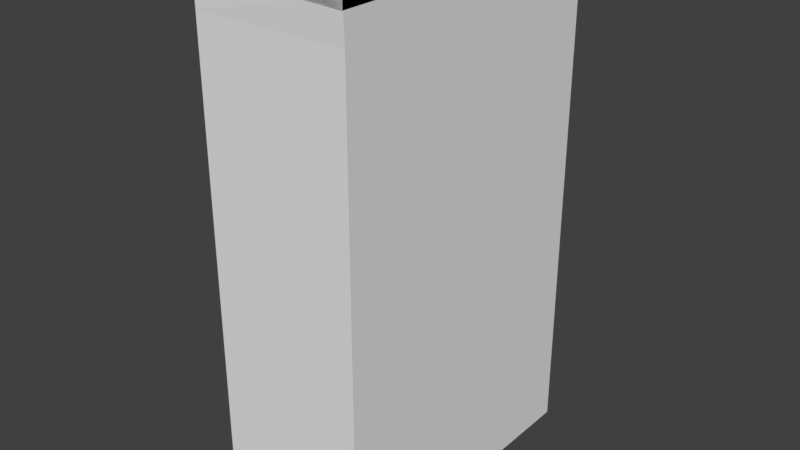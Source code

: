 # Source: predinh_um.blend  (saved by Blender 2.79.0; exported with 4.5.12 LTS)
import bpy
from mathutils import Matrix  # noqa: F401  (used for matrix-valued properties, if any)

bpy.ops.wm.read_factory_settings(use_empty=True)
scene = bpy.context.scene
scene.name = 'Scene'

# ---- collections
col_collection_1 = bpy.data.collections.new('Collection 1'); scene.collection.children.link(col_collection_1)

# ---- world
world_world = bpy.data.worlds.new('World'); scene.world = world_world
world_world.color = (0.05088, 0.05088, 0.05088)
world_world.use_sun_shadow = False
world_world.sun_shadow_jitter_overblur = 0.0
world_world.cycles.sampling_method = 'MANUAL'

# ---- meshes
me_cube_003 = bpy.data.meshes.new('Cube.003')
me_cube_003.from_pydata([(-1.0, -1.0, -1.0), (-1.0, -1.0, 1.0), (-1.0, 1.0, -1.0), (-1.0, 1.0, 1.0), (1.0, -1.0, -1.0), (1.0, -1.0, 1.0), (1.0, 1.0, -1.0), (1.0, 1.0, 1.0), (-1.0, -2.944, -1.0), (-1.0, -2.944, 1.0), (1.0, -2.944, 1.0), (1.0, -2.944, -1.0), (-1.0, -1.0, 5.71), (-1.0, 0.9813, 5.682), (1.0, 0.9813, 5.682), (1.0, -1.019, 5.682), (1.0, -2.963, 5.682), (-1.0, -2.944, 5.71), (-1.0, -1.0, 1.665), (-1.0, -1.0, 2.254), (-1.0, -1.0, 2.843), (-1.0, -1.0, 3.431), (-1.0, -1.0, 4.02), (-1.0, -1.0, 4.609), (-1.0, -1.0, 5.198), (-1.0, 1.0, 5.198), (-1.0, 1.0, 4.609), (-1.0, 1.0, 4.02), (-1.0, 1.0, 3.431), (-1.0, 1.0, 2.843), (-1.0, 1.0, 2.254), (-1.0, 1.0, 1.665), (-1.0, -2.944, 1.665), (-1.0, -2.944, 2.254), (-1.0, -2.944, 2.843), (-1.0, -2.944, 3.431), (-1.0, -2.944, 4.02), (-1.0, -2.944, 4.609), (-1.0, -2.944, 5.198), (1.0, 1.0, 5.198), (1.0, 1.0, 4.609), (1.0, 1.0, 4.02), (1.0, 1.0, 3.431), (1.0, 1.0, 2.843), (1.0, 1.0, 2.254), (1.0, 1.0, 1.665), (1.0, -1.0, 5.198), (1.0, -1.0, 4.609), (1.0, -1.0, 4.02), (1.0, -1.0, 3.431), (1.0, -1.0, 2.843), (1.0, -1.0, 2.254), (1.0, -1.0, 1.665), (1.0, -2.944, 5.198), (1.0, -2.944, 4.609), (1.0, -2.944, 4.02), (1.0, -2.944, 3.431), (1.0, -2.944, 2.843), (1.0, -2.944, 2.254), (1.0, -2.944, 1.665), (-1.0, 0.6, -1.0), (-1.0, 0.2, -1.0), (-1.0, -0.2, -1.0), (-1.0, -0.6, -1.0), (-1.0, -0.6, 1.0), (-1.0, -0.2, 1.0), (-1.0, 0.2, 1.0), (-1.0, 0.6, 1.0), (1.0, -0.6, -1.0), (1.0, -0.2, -1.0), (1.0, 0.2, -1.0), (1.0, 0.6, -1.0), (1.0, 0.6, 1.0), (1.0, 0.2, 1.0), (1.0, -0.2, 1.0), (1.0, -0.6, 1.0), (-1.0, -0.6, 5.71), (-1.0, -0.2, 5.71), (-1.0, 0.2, 5.71), (-1.0, 0.6, 5.71), (1.0, 0.5813, 5.682), (1.0, 0.1813, 5.682), (1.0, -0.2187, 5.682), (1.0, -0.6187, 5.682), (1.0, 0.6, 1.665), (1.0, 0.2, 1.665), (1.0, -0.2, 1.665), (1.0, -0.6, 1.665), (1.0, 0.6, 2.254), (1.0, 0.2, 2.254), (1.0, -0.2, 2.254), (1.0, -0.6, 2.254), (1.0, 0.6, 2.843), (1.0, 0.2, 2.843), (1.0, -0.2, 2.843), (1.0, -0.6, 2.843), (1.0, 0.6, 3.431), (1.0, 0.2, 3.431), (1.0, -0.2, 3.431), (1.0, -0.6, 3.431), (1.0, 0.6, 4.02), (1.0, 0.2, 4.02), (1.0, -0.2, 4.02), (1.0, -0.6, 4.02), (1.0, 0.6, 4.609), (1.0, 0.2, 4.609), (1.0, -0.2, 4.609), (1.0, -0.6, 4.609), (1.0, 0.6, 5.198), (1.0, 0.2, 5.198), (1.0, -0.2, 5.198), (1.0, -0.6, 5.198), (-1.0, -0.6, 1.665), (-1.0, -0.2, 1.665), (-1.0, 0.2, 1.665), (-1.0, 0.6, 1.665), (-1.0, -0.6, 2.254), (-1.0, -0.2, 2.254), (-1.0, 0.2, 2.254), (-1.0, 0.6, 2.254), (-1.0, -0.6, 2.843), (-1.0, -0.2, 2.843), (-1.0, 0.2, 2.843), (-1.0, 0.6, 2.843), (-1.0, -0.6, 3.431), (-1.0, -0.2, 3.431), (-1.0, 0.2, 3.431), (-1.0, 0.6, 3.431), (-1.0, -0.6, 4.02), (-1.0, -0.2, 4.02), (-1.0, 0.2, 4.02), (-1.0, 0.6, 4.02), (-1.0, -0.6, 4.609), (-1.0, -0.2, 4.609), (-1.0, 0.2, 4.609), (-1.0, 0.6, 4.609), (-1.0, -0.6, 5.198), (-1.0, -0.2, 5.198), (-1.0, 0.2, 5.198), (-1.0, 0.6, 5.198), (-1.0, -1.389, 1.0), (-1.0, -1.778, 1.0), (-1.0, -2.166, 1.0), (-1.0, -2.555, 1.0), (1.0, -2.555, 1.0), (1.0, -2.166, 1.0), (1.0, -1.778, 1.0), (1.0, -1.389, 1.0), (1.0, -2.555, -1.0), (1.0, -2.166, -1.0), (1.0, -1.778, -1.0), (1.0, -1.389, -1.0), (-1.0, -1.389, -1.0), (-1.0, -1.778, -1.0), (-1.0, -2.166, -1.0), (-1.0, -2.555, -1.0), (-1.0, -1.389, 5.71), (-1.0, -1.778, 5.71), (-1.0, -2.166, 5.71), (-1.0, -2.555, 5.71), (1.0, -2.574, 5.682), (1.0, -2.185, 5.682), (1.0, -1.796, 5.682), (1.0, -1.408, 5.682), (1.0, -1.389, 1.665), (1.0, -1.778, 1.665), (1.0, -2.166, 1.665), (1.0, -2.555, 1.665), (1.0, -1.389, 2.254), (1.0, -1.778, 2.254), (1.0, -2.166, 2.254), (1.0, -2.555, 2.254), (1.0, -1.389, 2.843), (1.0, -1.778, 2.843), (1.0, -2.166, 2.843), (1.0, -2.555, 2.843), (1.0, -1.389, 3.431), (1.0, -1.778, 3.431), (1.0, -2.166, 3.431), (1.0, -2.555, 3.431), (1.0, -1.389, 4.02), (1.0, -1.778, 4.02), (1.0, -2.166, 4.02), (1.0, -2.555, 4.02), (1.0, -1.389, 4.609), (1.0, -1.778, 4.609), (1.0, -2.166, 4.609), (1.0, -2.555, 4.609), (1.0, -1.389, 5.198), (1.0, -1.778, 5.198), (1.0, -2.166, 5.198), (1.0, -2.555, 5.198), (-1.0, -2.555, 1.665), (-1.0, -2.166, 1.665), (-1.0, -1.778, 1.665), (-1.0, -1.389, 1.665), (-1.0, -2.555, 2.254), (-1.0, -2.166, 2.254), (-1.0, -1.778, 2.254), (-1.0, -1.389, 2.254), (-1.0, -2.555, 2.843), (-1.0, -2.166, 2.843), (-1.0, -1.778, 2.843), (-1.0, -1.389, 2.843), (-1.0, -2.555, 3.431), (-1.0, -2.166, 3.431), (-1.0, -1.778, 3.431), (-1.0, -1.389, 3.431), (-1.0, -2.555, 4.02), (-1.0, -2.166, 4.02), (-1.0, -1.778, 4.02), (-1.0, -1.389, 4.02), (-1.0, -2.555, 4.609), (-1.0, -2.166, 4.609), (-1.0, -1.778, 4.609), (-1.0, -1.389, 4.609), (-1.0, -2.555, 5.198), (-1.0, -2.166, 5.198), (-1.0, -1.778, 5.198), (-1.0, -1.389, 5.198), (-0.9999, 0.6, 5.588), (-0.9999, 0.9813, 5.56), (1.0, 0.9813, 5.56), (1.0, -0.6187, 5.56), (1.0, -1.019, 5.56), (1.0, -2.963, 5.56), (1.0, -2.963, 5.705), (-0.9999, -2.944, 5.588), (-0.9999, -2.555, 5.588), (1.0, -1.408, 5.56), (-0.9999, 0.5813, 5.705), (-0.9999, 0.9813, 5.705), (1.0, 0.9813, 5.705), (1.0, -0.6187, 5.705), (1.0, -1.019, 5.705), (-0.9999, -1.019, 5.705), (-0.9999, -2.963, 5.705), (-0.9999, -2.574, 5.705), (1.0, -1.408, 5.705), (-0.9999, -1.0, 5.588), (-0.9999, -0.6, 5.588), (-0.9999, -0.2, 5.588), (-0.9999, 0.2, 5.588), (1.0, 0.5813, 5.56), (1.0, 0.1813, 5.56), (1.0, -0.2187, 5.56), (-0.9999, -0.6187, 5.705), (-0.9999, -0.2187, 5.705), (-0.9999, 0.1813, 5.705), (1.0, 0.5813, 5.705), (1.0, 0.1813, 5.705), (1.0, -0.2187, 5.705), (-0.9999, -1.389, 5.588), (-0.9999, -1.778, 5.588), (-0.9999, -2.166, 5.588), (1.0, -2.574, 5.56), (1.0, -2.185, 5.56), (1.0, -1.796, 5.56), (-0.9999, -1.408, 5.705), (-0.9999, -1.796, 5.705), (-0.9999, -2.185, 5.705), (1.0, -2.574, 5.705), (1.0, -2.185, 5.705), (1.0, -1.796, 5.705)], [], [(60, 67, 3, 2), (2, 3, 7, 6), (68, 75, 5, 4), (216, 38, 17, 159), (63, 68, 4, 0), (136, 24, 12, 76), (11, 10, 9, 8), (148, 144, 10, 11), (143, 155, 8, 9), (155, 148, 11, 8), (39, 25, 13, 14), (108, 39, 14, 80), (188, 46, 15, 163), (38, 53, 16, 17), (9, 10, 59, 32), (32, 59, 58, 33), (33, 58, 57, 34), (34, 57, 56, 35), (35, 56, 55, 36), (36, 55, 54, 37), (37, 54, 53, 38), (147, 5, 52, 164), (164, 52, 51, 168), (168, 51, 50, 172), (172, 50, 49, 176), (176, 49, 48, 180), (180, 48, 47, 184), (184, 47, 46, 188), (72, 7, 45, 84), (84, 45, 44, 88), (88, 44, 43, 92), (92, 43, 42, 96), (96, 42, 41, 100), (100, 41, 40, 104), (104, 40, 39, 108), (7, 3, 31, 45), (45, 31, 30, 44), (44, 30, 29, 43), (43, 29, 28, 42), (42, 28, 27, 41), (41, 27, 26, 40), (40, 26, 25, 39), (64, 1, 18, 112), (112, 18, 19, 116), (116, 19, 20, 120), (120, 20, 21, 124), (124, 21, 22, 128), (128, 22, 23, 132), (132, 23, 24, 136), (143, 9, 32, 192), (192, 32, 33, 196), (196, 33, 34, 200), (200, 34, 35, 204), (204, 35, 36, 208), (208, 36, 37, 212), (212, 37, 38, 216), (26, 135, 139, 25), (135, 134, 138, 139), (134, 133, 137, 138), (133, 132, 136, 137), (27, 131, 135, 26), (131, 130, 134, 135), (130, 129, 133, 134), (129, 128, 132, 133), (28, 127, 131, 27), (127, 126, 130, 131), (126, 125, 129, 130), (125, 124, 128, 129), (29, 123, 127, 28), (123, 122, 126, 127), (122, 121, 125, 126), (121, 120, 124, 125), (30, 119, 123, 29), (119, 118, 122, 123), (118, 117, 121, 122), (117, 116, 120, 121), (31, 115, 119, 30), (115, 114, 118, 119), (114, 113, 117, 118), (113, 112, 116, 117), (3, 67, 115, 31), (67, 66, 114, 115), (66, 65, 113, 114), (65, 64, 112, 113), (47, 107, 111, 46), (107, 106, 110, 111), (106, 105, 109, 110), (105, 104, 108, 109), (48, 103, 107, 47), (103, 102, 106, 107), (102, 101, 105, 106), (101, 100, 104, 105), (49, 99, 103, 48), (99, 98, 102, 103), (98, 97, 101, 102), (97, 96, 100, 101), (50, 95, 99, 49), (95, 94, 98, 99), (94, 93, 97, 98), (93, 92, 96, 97), (51, 91, 95, 50), (91, 90, 94, 95), (90, 89, 93, 94), (89, 88, 92, 93), (52, 87, 91, 51), (87, 86, 90, 91), (86, 85, 89, 90), (85, 84, 88, 89), (5, 75, 87, 52), (75, 74, 86, 87), (74, 73, 85, 86), (73, 72, 84, 85), (78, 77, 241, 242), (13, 79, 220, 221), (158, 159, 228, 254), (77, 76, 240, 241), (163, 15, 224, 229), (157, 158, 254, 253), (46, 111, 83, 15), (111, 110, 82, 83), (110, 109, 81, 82), (109, 108, 80, 81), (76, 12, 239, 240), (83, 82, 245, 223), (159, 17, 227, 228), (156, 157, 253, 252), (25, 139, 79, 13), (139, 138, 78, 79), (138, 137, 77, 78), (137, 136, 76, 77), (2, 6, 71, 60), (60, 71, 70, 61), (61, 70, 69, 62), (62, 69, 68, 63), (6, 7, 72, 71), (71, 72, 73, 70), (70, 73, 74, 69), (69, 74, 75, 68), (0, 1, 64, 63), (63, 64, 65, 62), (62, 65, 66, 61), (61, 66, 67, 60), (23, 215, 219, 24), (215, 214, 218, 219), (214, 213, 217, 218), (213, 212, 216, 217), (22, 211, 215, 23), (211, 210, 214, 215), (210, 209, 213, 214), (209, 208, 212, 213), (21, 207, 211, 22), (207, 206, 210, 211), (206, 205, 209, 210), (205, 204, 208, 209), (20, 203, 207, 21), (203, 202, 206, 207), (202, 201, 205, 206), (201, 200, 204, 205), (19, 199, 203, 20), (199, 198, 202, 203), (198, 197, 201, 202), (197, 196, 200, 201), (18, 195, 199, 19), (195, 194, 198, 199), (194, 193, 197, 198), (193, 192, 196, 197), (1, 140, 195, 18), (140, 141, 194, 195), (141, 142, 193, 194), (142, 143, 192, 193), (54, 187, 191, 53), (187, 186, 190, 191), (186, 185, 189, 190), (185, 184, 188, 189), (55, 183, 187, 54), (183, 182, 186, 187), (182, 181, 185, 186), (181, 180, 184, 185), (56, 179, 183, 55), (179, 178, 182, 183), (178, 177, 181, 182), (177, 176, 180, 181), (57, 175, 179, 56), (175, 174, 178, 179), (174, 173, 177, 178), (173, 172, 176, 177), (58, 171, 175, 57), (171, 170, 174, 175), (170, 169, 173, 174), (169, 168, 172, 173), (59, 167, 171, 58), (167, 166, 170, 171), (166, 165, 169, 170), (165, 164, 168, 169), (10, 144, 167, 59), (144, 145, 166, 167), (145, 146, 165, 166), (146, 147, 164, 165), (82, 81, 244, 245), (17, 16, 225, 227), (12, 156, 252, 239), (162, 163, 229, 257), (81, 80, 243, 244), (161, 162, 257, 256), (80, 14, 222, 243), (15, 83, 223, 224), (160, 161, 256, 255), (79, 78, 242, 220), (14, 13, 221, 222), (16, 160, 255, 225), (53, 191, 160, 16), (191, 190, 161, 160), (190, 189, 162, 161), (189, 188, 163, 162), (0, 4, 151, 152), (152, 151, 150, 153), (153, 150, 149, 154), (154, 149, 148, 155), (1, 0, 152, 140), (140, 152, 153, 141), (141, 153, 154, 142), (142, 154, 155, 143), (4, 5, 147, 151), (151, 147, 146, 150), (150, 146, 145, 149), (149, 145, 144, 148), (24, 219, 156, 12), (219, 218, 157, 156), (218, 217, 158, 157), (217, 216, 159, 158), (243, 222, 232, 249), (227, 225, 226, 236), (261, 237, 236, 226), (233, 246, 235, 234), (240, 239, 235, 246), (228, 227, 236, 237), (222, 221, 231, 232), (229, 224, 234, 238), (221, 220, 230, 231), (220, 242, 248, 230), (242, 241, 247, 248), (241, 240, 246, 247), (232, 231, 230, 249), (249, 230, 248, 250), (250, 248, 247, 251), (251, 247, 246, 233), (224, 223, 233, 234), (223, 245, 251, 233), (245, 244, 250, 251), (244, 243, 249, 250), (225, 255, 261, 226), (255, 256, 262, 261), (256, 257, 263, 262), (257, 229, 238, 263), (239, 252, 258, 235), (252, 253, 259, 258), (253, 254, 260, 259), (254, 228, 237, 260), (234, 235, 258, 238), (238, 258, 259, 263), (263, 259, 260, 262), (262, 260, 237, 261)])
_uv = me_cube_003.uv_layers.new(name='UVMap')
_uv.uv.foreach_set('vector', [0.3664, 2.797e-08, 0.3664, 0.1877, 0.3328, 0.1877, 0.3328, 2.797e-08, 0.832, 0.6272, 0.832, 0.4395, 1.0, 0.4395, 1.0, 0.6272, 0.1984, 2.238e-08, 0.1984, 0.1877, 0.1648, 0.1877, 0.1648, 2.238e-08, 0.6314, 0.5817, 0.6641, 0.5817, 0.6641, 0.6298, 0.6314, 0.6298, 0.6641, 0.78, 0.832, 0.78, 0.832, 0.8175, 0.6641, 0.8175, 0.4672, 0.5817, 0.5008, 0.5817, 0.5008, 0.6298, 0.4672, 0.6298, 0.832, 0.0, 0.832, 0.1877, 0.6641, 0.1877, 0.6641, 8.84e-07, 0.03423, 4.476e-08, 0.03423, 0.1877, 0.001571, 0.1877, 0.001571, 4.476e-08, 0.6314, 0.1877, 0.6314, 5.595e-09, 0.6641, 0.0, 0.6641, 0.1877, 0.6641, 0.9635, 0.832, 0.9635, 0.832, 1.0, 0.6641, 1.0, 1.0, 0.04545, 0.832, 0.04545, 0.832, 0.0, 1.0, 4.476e-08, 0.2992, 0.5817, 0.3328, 0.5817, 0.3312, 0.6272, 0.2976, 0.6272, 0.1322, 0.5817, 0.1648, 0.5817, 0.1633, 0.6272, 0.1306, 0.6272, 0.6641, 0.5817, 0.832, 0.5817, 0.832, 0.6272, 0.6641, 0.6298, 0.6641, 0.1877, 0.832, 0.1877, 0.832, 0.2502, 0.6641, 0.2502, 0.6641, 0.2502, 0.832, 0.2502, 0.832, 0.3054, 0.6641, 0.3054, 0.6641, 0.3054, 0.832, 0.3054, 0.832, 0.3607, 0.6641, 0.3607, 0.6641, 0.3607, 0.832, 0.3607, 0.832, 0.4159, 0.6641, 0.4159, 0.6641, 0.4159, 0.832, 0.4159, 0.832, 0.4712, 0.6641, 0.4712, 0.6641, 0.4712, 0.832, 0.4712, 0.832, 0.5265, 0.6641, 0.5265, 0.6641, 0.5265, 0.832, 0.5265, 0.832, 0.5817, 0.6641, 0.5817, 0.1322, 0.1877, 0.1648, 0.1877, 0.1648, 0.2502, 0.1322, 0.2502, 0.1322, 0.2502, 0.1648, 0.2502, 0.1648, 0.3054, 0.1322, 0.3054, 0.1322, 0.3054, 0.1648, 0.3054, 0.1648, 0.3607, 0.1322, 0.3607, 0.1322, 0.3607, 0.1648, 0.3607, 0.1648, 0.416, 0.1322, 0.416, 0.1322, 0.416, 0.1648, 0.416, 0.1648, 0.4712, 0.1322, 0.4712, 0.1322, 0.4712, 0.1648, 0.4712, 0.1648, 0.5265, 0.1322, 0.5265, 0.1322, 0.5265, 0.1648, 0.5265, 0.1648, 0.5817, 0.1322, 0.5817, 0.2992, 0.1877, 0.3328, 0.1877, 0.3328, 0.2502, 0.2992, 0.2502, 0.2992, 0.2502, 0.3328, 0.2502, 0.3328, 0.3054, 0.2992, 0.3054, 0.2992, 0.3054, 0.3328, 0.3054, 0.3328, 0.3607, 0.2992, 0.3607, 0.2992, 0.3607, 0.3328, 0.3607, 0.3328, 0.416, 0.2992, 0.416, 0.2992, 0.416, 0.3328, 0.416, 0.3328, 0.4712, 0.2992, 0.4712, 0.2992, 0.4712, 0.3328, 0.4712, 0.3328, 0.5265, 0.2992, 0.5265, 0.2992, 0.5265, 0.3328, 0.5265, 0.3328, 0.5817, 0.2992, 0.5817, 1.0, 0.4395, 0.832, 0.4395, 0.832, 0.377, 1.0, 0.377, 1.0, 0.377, 0.832, 0.377, 0.832, 0.3218, 1.0, 0.3218, 1.0, 0.3218, 0.832, 0.3218, 0.832, 0.2665, 1.0, 0.2665, 1.0, 0.2665, 0.832, 0.2665, 0.832, 0.2112, 1.0, 0.2112, 1.0, 0.2112, 0.832, 0.2112, 0.832, 0.156, 1.0, 0.156, 1.0, 0.156, 0.832, 0.156, 0.832, 0.1007, 1.0, 0.1007, 1.0, 0.1007, 0.832, 0.1007, 0.832, 0.04545, 1.0, 0.04545, 0.4672, 0.1877, 0.5008, 0.1877, 0.5008, 0.2502, 0.4672, 0.2502, 0.4672, 0.2502, 0.5008, 0.2502, 0.5008, 0.3054, 0.4672, 0.3054, 0.4672, 0.3054, 0.5008, 0.3054, 0.5008, 0.3607, 0.4672, 0.3607, 0.4672, 0.3607, 0.5008, 0.3607, 0.5008, 0.416, 0.4672, 0.416, 0.4672, 0.416, 0.5008, 0.416, 0.5008, 0.4712, 0.4672, 0.4712, 0.4672, 0.4712, 0.5008, 0.4712, 0.5008, 0.5265, 0.4672, 0.5265, 0.4672, 0.5265, 0.5008, 0.5265, 0.5008, 0.5817, 0.4672, 0.5817, 0.6314, 0.1877, 0.6641, 0.1877, 0.6641, 0.2502, 0.6314, 0.2502, 0.6314, 0.2502, 0.6641, 0.2502, 0.6641, 0.3054, 0.6314, 0.3054, 0.6314, 0.3054, 0.6641, 0.3054, 0.6641, 0.3607, 0.6314, 0.3607, 0.6314, 0.3607, 0.6641, 0.3607, 0.6641, 0.416, 0.6314, 0.416, 0.6314, 0.416, 0.6641, 0.416, 0.6641, 0.4712, 0.6314, 0.4712, 0.6314, 0.4712, 0.6641, 0.4712, 0.6641, 0.5265, 0.6314, 0.5265, 0.6314, 0.5265, 0.6641, 0.5265, 0.6641, 0.5817, 0.6314, 0.5817, 0.3328, 0.5265, 0.3664, 0.5265, 0.3664, 0.5817, 0.3328, 0.5817, 0.3664, 0.5265, 0.4, 0.5265, 0.4, 0.5817, 0.3664, 0.5817, 0.4, 0.5265, 0.4336, 0.5265, 0.4336, 0.5817, 0.4, 0.5817, 0.4336, 0.5265, 0.4672, 0.5265, 0.4672, 0.5817, 0.4336, 0.5817, 0.3328, 0.4712, 0.3664, 0.4712, 0.3664, 0.5265, 0.3328, 0.5265, 0.3664, 0.4712, 0.4, 0.4712, 0.4, 0.5265, 0.3664, 0.5265, 0.4, 0.4712, 0.4336, 0.4712, 0.4336, 0.5265, 0.4, 0.5265, 0.4336, 0.4712, 0.4672, 0.4712, 0.4672, 0.5265, 0.4336, 0.5265, 0.3328, 0.416, 0.3664, 0.416, 0.3664, 0.4712, 0.3328, 0.4712, 0.3664, 0.416, 0.4, 0.416, 0.4, 0.4712, 0.3664, 0.4712, 0.4, 0.416, 0.4336, 0.416, 0.4336, 0.4712, 0.4, 0.4712, 0.4336, 0.416, 0.4672, 0.416, 0.4672, 0.4712, 0.4336, 0.4712, 0.3328, 0.3607, 0.3664, 0.3607, 0.3664, 0.416, 0.3328, 0.416, 0.3664, 0.3607, 0.4, 0.3607, 0.4, 0.416, 0.3664, 0.416, 0.4, 0.3607, 0.4336, 0.3607, 0.4336, 0.416, 0.4, 0.416, 0.4336, 0.3607, 0.4672, 0.3607, 0.4672, 0.416, 0.4336, 0.416, 0.3328, 0.3054, 0.3664, 0.3054, 0.3664, 0.3607, 0.3328, 0.3607, 0.3664, 0.3054, 0.4, 0.3054, 0.4, 0.3607, 0.3664, 0.3607, 0.4, 0.3054, 0.4336, 0.3054, 0.4336, 0.3607, 0.4, 0.3607, 0.4336, 0.3054, 0.4672, 0.3054, 0.4672, 0.3607, 0.4336, 0.3607, 0.3328, 0.2502, 0.3664, 0.2502, 0.3664, 0.3054, 0.3328, 0.3054, 0.3664, 0.2502, 0.4, 0.2502, 0.4, 0.3054, 0.3664, 0.3054, 0.4, 0.2502, 0.4336, 0.2502, 0.4336, 0.3054, 0.4, 0.3054, 0.4336, 0.2502, 0.4672, 0.2502, 0.4672, 0.3054, 0.4336, 0.3054, 0.3328, 0.1877, 0.3664, 0.1877, 0.3664, 0.2502, 0.3328, 0.2502, 0.3664, 0.1877, 0.4, 0.1877, 0.4, 0.2502, 0.3664, 0.2502, 0.4, 0.1877, 0.4336, 0.1877, 0.4336, 0.2502, 0.4, 0.2502, 0.4336, 0.1877, 0.4672, 0.1877, 0.4672, 0.2502, 0.4336, 0.2502, 0.1648, 0.5265, 0.1984, 0.5265, 0.1984, 0.5817, 0.1648, 0.5817, 0.1984, 0.5265, 0.232, 0.5265, 0.232, 0.5817, 0.1984, 0.5817, 0.232, 0.5265, 0.2656, 0.5265, 0.2656, 0.5817, 0.232, 0.5817, 0.2656, 0.5265, 0.2992, 0.5265, 0.2992, 0.5817, 0.2656, 0.5817, 0.1648, 0.4712, 0.1984, 0.4712, 0.1984, 0.5265, 0.1648, 0.5265, 0.1984, 0.4712, 0.232, 0.4712, 0.232, 0.5265, 0.1984, 0.5265, 0.232, 0.4712, 0.2656, 0.4712, 0.2656, 0.5265, 0.232, 0.5265, 0.2656, 0.4712, 0.2992, 0.4712, 0.2992, 0.5265, 0.2656, 0.5265, 0.1648, 0.416, 0.1984, 0.416, 0.1984, 0.4712, 0.1648, 0.4712, 0.1984, 0.416, 0.232, 0.416, 0.232, 0.4712, 0.1984, 0.4712, 0.232, 0.416, 0.2656, 0.416, 0.2656, 0.4712, 0.232, 0.4712, 0.2656, 0.416, 0.2992, 0.416, 0.2992, 0.4712, 0.2656, 0.4712, 0.1648, 0.3607, 0.1984, 0.3607, 0.1984, 0.416, 0.1648, 0.416, 0.1984, 0.3607, 0.232, 0.3607, 0.232, 0.416, 0.1984, 0.416, 0.232, 0.3607, 0.2656, 0.3607, 0.2656, 0.416, 0.232, 0.416, 0.2656, 0.3607, 0.2992, 0.3607, 0.2992, 0.416, 0.2656, 0.416, 0.1648, 0.3054, 0.1984, 0.3054, 0.1984, 0.3607, 0.1648, 0.3607, 0.1984, 0.3054, 0.232, 0.3054, 0.232, 0.3607, 0.1984, 0.3607, 0.232, 0.3054, 0.2656, 0.3054, 0.2656, 0.3607, 0.232, 0.3607, 0.2656, 0.3054, 0.2992, 0.3054, 0.2992, 0.3607, 0.2656, 0.3607, 0.1648, 0.2502, 0.1984, 0.2502, 0.1984, 0.3054, 0.1648, 0.3054, 0.1984, 0.2502, 0.232, 0.2502, 0.232, 0.3054, 0.1984, 0.3054, 0.232, 0.2502, 0.2656, 0.2502, 0.2656, 0.3054, 0.232, 0.3054, 0.2656, 0.2502, 0.2992, 0.2502, 0.2992, 0.3054, 0.2656, 0.3054, 0.1648, 0.1877, 0.1984, 0.1877, 0.1984, 0.2502, 0.1648, 0.2502, 0.1984, 0.1877, 0.232, 0.1877, 0.232, 0.2502, 0.1984, 0.2502, 0.232, 0.1877, 0.2656, 0.1877, 0.2656, 0.2502, 0.232, 0.2502, 0.2656, 0.1877, 0.2992, 0.1877, 0.2992, 0.2502, 0.2656, 0.2502, 0.1682, 0.9223, 0.1685, 0.8847, 0.1787, 0.8848, 0.1784, 0.9224, 0.1701, 0.9956, 0.168, 0.9598, 0.1782, 0.9599, 0.1803, 0.9957, 0.1696, 0.7002, 0.1699, 0.6637, 0.1801, 0.6638, 0.1799, 0.7002, 0.1685, 0.8847, 0.1687, 0.8472, 0.1789, 0.8473, 0.1787, 0.8848, 0.2047, 0.8514, 0.2047, 0.8149, 0.2149, 0.8149, 0.2149, 0.8514, 0.1694, 0.7367, 0.1696, 0.7002, 0.1799, 0.7002, 0.1796, 0.7367, 0.1648, 0.5817, 0.1984, 0.5817, 0.1969, 0.6272, 0.1633, 0.6272, 0.1984, 0.5817, 0.232, 0.5817, 0.2305, 0.6272, 0.1969, 0.6272, 0.232, 0.5817, 0.2656, 0.5817, 0.2641, 0.6272, 0.2305, 0.6272, 0.2656, 0.5817, 0.2992, 0.5817, 0.2976, 0.6272, 0.2641, 0.6272, 0.1687, 0.8472, 0.1689, 0.8097, 0.1792, 0.8097, 0.1789, 0.8473, 0.2047, 0.7774, 0.2047, 0.7398, 0.2149, 0.7398, 0.2149, 0.7774, 0.1699, 0.6637, 0.1701, 0.6272, 0.1803, 0.6273, 0.1801, 0.6638, 0.1692, 0.7732, 0.1694, 0.7367, 0.1796, 0.7367, 0.1794, 0.7732, 0.3328, 0.5817, 0.3664, 0.5817, 0.3664, 0.6298, 0.3344, 0.6272, 0.3664, 0.5817, 0.4, 0.5817, 0.4, 0.6298, 0.3664, 0.6298, 0.4, 0.5817, 0.4336, 0.5817, 0.4336, 0.6298, 0.4, 0.6298, 0.4336, 0.5817, 0.4672, 0.5817, 0.4672, 0.6298, 0.4336, 0.6298, 0.6641, 0.6298, 0.832, 0.6298, 0.832, 0.6673, 0.6641, 0.6673, 0.6641, 0.6673, 0.832, 0.6673, 0.832, 0.7049, 0.6641, 0.7049, 0.6641, 0.7049, 0.832, 0.7049, 0.832, 0.7424, 0.6641, 0.7424, 0.6641, 0.7424, 0.832, 0.7424, 0.832, 0.78, 0.6641, 0.78, 0.3328, 1.119e-08, 0.3328, 0.1877, 0.2992, 0.1877, 0.2992, 1.119e-08, 0.2992, 1.119e-08, 0.2992, 0.1877, 0.2656, 0.1877, 0.2656, 0.0, 0.2656, 0.0, 0.2656, 0.1877, 0.232, 0.1877, 0.232, 1.119e-08, 0.232, 1.119e-08, 0.232, 0.1877, 0.1984, 0.1877, 0.1984, 2.238e-08, 0.5008, 1.678e-08, 0.5008, 0.1877, 0.4672, 0.1877, 0.4672, 1.678e-08, 0.4672, 1.678e-08, 0.4672, 0.1877, 0.4336, 0.1877, 0.4336, 2.238e-08, 0.4336, 2.238e-08, 0.4336, 0.1877, 0.4, 0.1877, 0.4, 2.238e-08, 0.4, 2.238e-08, 0.4, 0.1877, 0.3664, 0.1877, 0.3664, 2.797e-08, 0.5008, 0.5265, 0.5334, 0.5265, 0.5334, 0.5817, 0.5008, 0.5817, 0.5334, 0.5265, 0.5661, 0.5265, 0.5661, 0.5817, 0.5334, 0.5817, 0.5661, 0.5265, 0.5987, 0.5265, 0.5987, 0.5817, 0.5661, 0.5817, 0.5987, 0.5265, 0.6314, 0.5265, 0.6314, 0.5817, 0.5987, 0.5817, 0.5008, 0.4712, 0.5334, 0.4712, 0.5334, 0.5265, 0.5008, 0.5265, 0.5334, 0.4712, 0.5661, 0.4712, 0.5661, 0.5265, 0.5334, 0.5265, 0.5661, 0.4712, 0.5987, 0.4712, 0.5987, 0.5265, 0.5661, 0.5265, 0.5987, 0.4712, 0.6314, 0.4712, 0.6314, 0.5265, 0.5987, 0.5265, 0.5008, 0.416, 0.5334, 0.416, 0.5334, 0.4712, 0.5008, 0.4712, 0.5334, 0.416, 0.5661, 0.416, 0.5661, 0.4712, 0.5334, 0.4712, 0.5661, 0.416, 0.5987, 0.416, 0.5987, 0.4712, 0.5661, 0.4712, 0.5987, 0.416, 0.6314, 0.416, 0.6314, 0.4712, 0.5987, 0.4712, 0.5008, 0.3607, 0.5334, 0.3607, 0.5334, 0.416, 0.5008, 0.416, 0.5334, 0.3607, 0.5661, 0.3607, 0.5661, 0.416, 0.5334, 0.416, 0.5661, 0.3607, 0.5987, 0.3607, 0.5987, 0.416, 0.5661, 0.416, 0.5987, 0.3607, 0.6314, 0.3607, 0.6314, 0.416, 0.5987, 0.416, 0.5008, 0.3054, 0.5334, 0.3054, 0.5334, 0.3607, 0.5008, 0.3607, 0.5334, 0.3054, 0.5661, 0.3054, 0.5661, 0.3607, 0.5334, 0.3607, 0.5661, 0.3054, 0.5987, 0.3054, 0.5987, 0.3607, 0.5661, 0.3607, 0.5987, 0.3054, 0.6314, 0.3054, 0.6314, 0.3607, 0.5987, 0.3607, 0.5008, 0.2502, 0.5334, 0.2502, 0.5334, 0.3054, 0.5008, 0.3054, 0.5334, 0.2502, 0.5661, 0.2502, 0.5661, 0.3054, 0.5334, 0.3054, 0.5661, 0.2502, 0.5987, 0.2502, 0.5987, 0.3054, 0.5661, 0.3054, 0.5987, 0.2502, 0.6314, 0.2502, 0.6314, 0.3054, 0.5987, 0.3054, 0.5008, 0.1877, 0.5334, 0.1877, 0.5334, 0.2502, 0.5008, 0.2502, 0.5334, 0.1877, 0.5661, 0.1877, 0.5661, 0.2502, 0.5334, 0.2502, 0.5661, 0.1877, 0.5987, 0.1877, 0.5987, 0.2502, 0.5661, 0.2502, 0.5987, 0.1877, 0.6314, 0.1877, 0.6314, 0.2502, 0.5987, 0.2502, 0.001571, 0.5265, 0.03423, 0.5265, 0.03423, 0.5817, 0.001571, 0.5817, 0.03423, 0.5265, 0.06688, 0.5265, 0.06688, 0.5817, 0.03423, 0.5817, 0.06688, 0.5265, 0.09953, 0.5265, 0.09953, 0.5817, 0.06688, 0.5817, 0.09953, 0.5265, 0.1322, 0.5265, 0.1322, 0.5817, 0.09953, 0.5817, 0.001571, 0.4712, 0.03423, 0.4712, 0.03423, 0.5265, 0.001571, 0.5265, 0.03423, 0.4712, 0.06688, 0.4712, 0.06688, 0.5265, 0.03423, 0.5265, 0.06688, 0.4712, 0.09953, 0.4712, 0.09953, 0.5265, 0.06688, 0.5265, 0.09953, 0.4712, 0.1322, 0.4712, 0.1322, 0.5265, 0.09953, 0.5265, 0.001571, 0.416, 0.03423, 0.416, 0.03423, 0.4712, 0.001571, 0.4712, 0.03423, 0.416, 0.06688, 0.416, 0.06688, 0.4712, 0.03423, 0.4712, 0.06688, 0.416, 0.09953, 0.416, 0.09953, 0.4712, 0.06688, 0.4712, 0.09953, 0.416, 0.1322, 0.416, 0.1322, 0.4712, 0.09953, 0.4712, 0.001571, 0.3607, 0.03423, 0.3607, 0.03423, 0.416, 0.001571, 0.416, 0.03423, 0.3607, 0.06688, 0.3607, 0.06688, 0.416, 0.03423, 0.416, 0.06688, 0.3607, 0.09953, 0.3607, 0.09953, 0.416, 0.06688, 0.416, 0.09953, 0.3607, 0.1322, 0.3607, 0.1322, 0.416, 0.09953, 0.416, 0.001571, 0.3054, 0.03423, 0.3054, 0.03423, 0.3607, 0.001571, 0.3607, 0.03423, 0.3054, 0.06688, 0.3054, 0.06688, 0.3607, 0.03423, 0.3607, 0.06688, 0.3054, 0.09953, 0.3054, 0.09953, 0.3607, 0.06688, 0.3607, 0.09953, 0.3054, 0.1322, 0.3054, 0.1322, 0.3607, 0.09953, 0.3607, 0.001571, 0.2502, 0.03423, 0.2502, 0.03423, 0.3054, 0.001571, 0.3054, 0.03423, 0.2502, 0.06688, 0.2502, 0.06688, 0.3054, 0.03423, 0.3054, 0.06688, 0.2502, 0.09953, 0.2502, 0.09953, 0.3054, 0.06688, 0.3054, 0.09953, 0.2502, 0.1322, 0.2502, 0.1322, 0.3054, 0.09953, 0.3054, 0.001571, 0.1877, 0.03423, 0.1877, 0.03423, 0.2502, 0.001571, 0.2502, 0.03423, 0.1877, 0.06688, 0.1877, 0.06688, 0.2502, 0.03423, 0.2502, 0.06688, 0.1877, 0.09953, 0.1877, 0.09953, 0.2502, 0.06688, 0.2502, 0.09953, 0.1877, 0.1322, 0.1877, 0.1322, 0.2502, 0.09953, 0.2502, 0.2047, 0.7398, 0.2047, 0.7023, 0.2149, 0.7023, 0.2149, 0.7398, 0.2393, 0.8151, 0.2393, 0.6273, 0.2496, 0.6272, 0.2496, 0.8149, 0.1689, 0.8097, 0.1692, 0.7732, 0.1794, 0.7732, 0.1792, 0.8097, 0.2047, 0.8879, 0.2047, 0.8514, 0.2149, 0.8514, 0.2149, 0.8879, 0.2047, 0.7023, 0.2047, 0.6647, 0.2149, 0.6647, 0.2149, 0.7023, 0.2047, 0.9244, 0.2047, 0.8879, 0.2149, 0.8879, 0.2149, 0.9244, 0.2047, 0.6647, 0.2047, 0.6272, 0.2149, 0.6272, 0.2149, 0.6647, 0.2047, 0.8149, 0.2047, 0.7774, 0.2149, 0.7774, 0.2149, 0.8149, 0.2047, 0.9609, 0.2047, 0.9244, 0.2149, 0.9244, 0.2149, 0.9609, 0.168, 0.9598, 0.1682, 0.9223, 0.1784, 0.9224, 0.1782, 0.9599, 0.2496, 0.8149, 0.2496, 0.6272, 0.2598, 0.6272, 0.2598, 0.8149, 0.2047, 0.9974, 0.2047, 0.9609, 0.2149, 0.9609, 0.2149, 0.9974, 0.001571, 0.5817, 0.03423, 0.5817, 0.03265, 0.6272, 0.0, 0.6272, 0.03423, 0.5817, 0.06688, 0.5817, 0.06531, 0.6272, 0.03265, 0.6272, 0.06688, 0.5817, 0.09953, 0.5817, 0.09796, 0.6272, 0.06531, 0.6272, 0.09953, 0.5817, 0.1322, 0.5817, 0.1306, 0.6272, 0.09796, 0.6272, 0.6641, 0.8175, 0.832, 0.8175, 0.832, 0.854, 0.6641, 0.854, 0.6641, 0.854, 0.832, 0.854, 0.832, 0.8905, 0.6641, 0.8905, 0.6641, 0.8905, 0.832, 0.8905, 0.832, 0.927, 0.6641, 0.927, 0.6641, 0.927, 0.832, 0.927, 0.832, 0.9635, 0.6641, 0.9635, 0.5008, 0.1877, 0.5008, 1.678e-08, 0.5334, 1.119e-08, 0.5334, 0.1877, 0.5334, 0.1877, 0.5334, 1.119e-08, 0.5661, 1.119e-08, 0.5661, 0.1877, 0.5661, 0.1877, 0.5661, 1.119e-08, 0.5987, 5.595e-09, 0.5987, 0.1877, 0.5987, 0.1877, 0.5987, 5.595e-09, 0.6314, 5.595e-09, 0.6314, 0.1877, 0.1648, 2.238e-08, 0.1648, 0.1877, 0.1322, 0.1877, 0.1322, 2.238e-08, 0.1322, 2.238e-08, 0.1322, 0.1877, 0.09953, 0.1877, 0.09953, 2.238e-08, 0.09953, 2.238e-08, 0.09953, 0.1877, 0.06688, 0.1877, 0.06688, 3.357e-08, 0.06688, 3.357e-08, 0.06688, 0.1877, 0.03423, 0.1877, 0.03423, 4.476e-08, 0.5008, 0.5817, 0.5334, 0.5817, 0.5334, 0.6298, 0.5008, 0.6298, 0.5334, 0.5817, 0.5661, 0.5817, 0.5661, 0.6298, 0.5334, 0.6298, 0.5661, 0.5817, 0.5987, 0.5817, 0.5987, 0.6298, 0.5661, 0.6298, 0.5987, 0.5817, 0.6314, 0.5817, 0.6314, 0.6298, 0.5987, 0.6298, 0.1803, 0.6647, 0.1803, 0.6272, 0.1925, 0.6272, 0.1925, 0.6647, 0.2295, 0.8149, 0.2271, 0.6272, 0.2393, 0.6272, 0.2393, 0.8149, 0.168, 0.6637, 2.002e-08, 0.6637, 2.503e-08, 0.6272, 0.168, 0.6272, 0.168, 0.8472, 1.502e-08, 0.8472, 1.001e-08, 0.8097, 0.168, 0.8097, 0.1949, 0.849, 0.1949, 0.8114, 0.2047, 0.8097, 0.2047, 0.8472, 0.1949, 0.6654, 0.1949, 0.6289, 0.2047, 0.6272, 0.2047, 0.6637, 0.2271, 0.6272, 0.2271, 0.8149, 0.2149, 0.8149, 0.2149, 0.6272, 0.1803, 0.8514, 0.1803, 0.8149, 0.1925, 0.8149, 0.1925, 0.8514, 0.1925, 0.9974, 0.1949, 0.9616, 0.2047, 0.9598, 0.2047, 0.9974, 0.1949, 0.9616, 0.1949, 0.924, 0.2047, 0.9223, 0.2047, 0.9598, 0.1949, 0.924, 0.1949, 0.8865, 0.2047, 0.8847, 0.2047, 0.9223, 0.1949, 0.8865, 0.1949, 0.849, 0.2047, 0.8472, 0.2047, 0.8847, 0.168, 0.9974, 5.006e-09, 0.9974, 0.0, 0.9598, 0.168, 0.9598, 0.168, 0.9598, 0.0, 0.9598, 5.006e-09, 0.9223, 0.168, 0.9223, 0.168, 0.9223, 5.006e-09, 0.9223, 1.001e-08, 0.8847, 0.168, 0.8847, 0.168, 0.8847, 1.001e-08, 0.8847, 1.502e-08, 0.8472, 0.168, 0.8472, 0.1803, 0.8149, 0.1803, 0.7774, 0.1925, 0.7774, 0.1925, 0.8149, 0.1803, 0.7774, 0.1803, 0.7398, 0.1925, 0.7398, 0.1925, 0.7774, 0.1803, 0.7398, 0.1803, 0.7023, 0.1925, 0.7023, 0.1925, 0.7398, 0.1803, 0.7023, 0.1803, 0.6647, 0.1925, 0.6647, 0.1925, 0.7023, 0.1803, 0.9974, 0.1803, 0.9609, 0.1925, 0.9609, 0.1925, 0.9974, 0.1803, 0.9609, 0.1803, 0.9244, 0.1925, 0.9244, 0.1925, 0.9609, 0.1803, 0.9244, 0.1803, 0.8879, 0.1925, 0.8879, 0.1925, 0.9244, 0.1803, 0.8879, 0.1803, 0.8514, 0.1925, 0.8514, 0.1925, 0.8879, 0.1949, 0.8114, 0.1949, 0.7749, 0.2047, 0.7732, 0.2047, 0.8097, 0.1949, 0.7749, 0.1949, 0.7384, 0.2047, 0.7367, 0.2047, 0.7732, 0.1949, 0.7384, 0.1949, 0.7019, 0.2047, 0.7002, 0.2047, 0.7367, 0.1949, 0.7019, 0.1949, 0.6654, 0.2047, 0.6637, 0.2047, 0.7002, 0.168, 0.8097, 1.001e-08, 0.8097, 1.502e-08, 0.7732, 0.168, 0.7732, 0.168, 0.7732, 1.502e-08, 0.7732, 2.002e-08, 0.7367, 0.168, 0.7367, 0.168, 0.7367, 2.002e-08, 0.7367, 1.502e-08, 0.7002, 0.168, 0.7002, 0.168, 0.7002, 1.502e-08, 0.7002, 2.002e-08, 0.6637, 0.168, 0.6637])
_ca = me_cube_003.color_attributes.new('Col', 'BYTE_COLOR', 'CORNER')
_ca.data.foreach_set('color', [1.0, 1.0, 1.0, 1.0, 1.0, 1.0, 1.0, 1.0, 1.0, 1.0, 1.0, 1.0, 1.0, 1.0, 1.0, 1.0, 1.0, 1.0, 1.0, 1.0, 1.0, 1.0, 1.0, 1.0, 1.0, 1.0, 1.0, 1.0, 1.0, 1.0, 1.0, 1.0, 1.0, 1.0, 1.0, 1.0, 1.0, 1.0, 1.0, 1.0, 1.0, 1.0, 1.0, 1.0, 1.0, 1.0, 1.0, 1.0, 1.0, 1.0, 1.0, 1.0, 1.0, 1.0, 1.0, 1.0, 1.0, 1.0, 1.0, 1.0, 1.0, 1.0, 1.0, 1.0, 1.0, 1.0, 1.0, 1.0, 1.0, 1.0, 1.0, 1.0, 1.0, 1.0, 1.0, 1.0, 1.0, 1.0, 1.0, 1.0, 1.0, 1.0, 1.0, 1.0, 1.0, 1.0, 1.0, 1.0, 1.0, 1.0, 1.0, 1.0, 1.0, 1.0, 1.0, 1.0, 1.0, 1.0, 1.0, 1.0, 1.0, 1.0, 1.0, 1.0, 1.0, 1.0, 1.0, 1.0, 1.0, 1.0, 1.0, 1.0, 1.0, 1.0, 1.0, 1.0, 1.0, 1.0, 1.0, 1.0, 1.0, 1.0, 1.0, 1.0, 1.0, 1.0, 1.0, 1.0, 1.0, 1.0, 1.0, 1.0, 1.0, 1.0, 1.0, 1.0, 1.0, 1.0, 1.0, 1.0, 1.0, 1.0, 1.0, 1.0, 1.0, 1.0, 1.0, 1.0, 1.0, 1.0, 1.0, 1.0, 1.0, 1.0, 1.0, 1.0, 1.0, 1.0, 1.0, 1.0, 1.0, 1.0, 1.0, 1.0, 1.0, 1.0, 1.0, 1.0, 1.0, 1.0, 1.0, 1.0, 1.0, 1.0, 1.0, 1.0, 1.0, 1.0, 1.0, 1.0, 1.0, 1.0, 1.0, 1.0, 1.0, 1.0, 1.0, 1.0, 1.0, 1.0, 1.0, 1.0, 1.0, 1.0, 1.0, 1.0, 1.0, 1.0, 1.0, 1.0, 1.0, 1.0, 1.0, 1.0, 1.0, 1.0, 1.0, 1.0, 1.0, 1.0, 1.0, 1.0, 1.0, 1.0, 1.0, 1.0, 1.0, 1.0, 1.0, 1.0, 1.0, 1.0, 1.0, 1.0, 1.0, 1.0, 1.0, 1.0, 1.0, 1.0, 1.0, 1.0, 1.0, 1.0, 1.0, 1.0, 1.0, 1.0, 1.0, 1.0, 1.0, 1.0, 1.0, 1.0, 1.0, 1.0, 1.0, 1.0, 1.0, 1.0, 1.0, 1.0, 1.0, 1.0, 1.0, 1.0, 1.0, 1.0, 1.0, 1.0, 1.0, 1.0, 1.0, 1.0, 1.0, 1.0, 1.0, 1.0, 1.0, 1.0, 1.0, 1.0, 1.0, 1.0, 1.0, 1.0, 1.0, 1.0, 1.0, 1.0, 1.0, 1.0, 1.0, 1.0, 1.0, 1.0, 1.0, 1.0, 1.0, 1.0, 1.0, 1.0, 1.0, 1.0, 1.0, 1.0, 1.0, 1.0, 1.0, 1.0, 1.0, 1.0, 1.0, 1.0, 1.0, 1.0, 1.0, 1.0, 1.0, 1.0, 1.0, 1.0, 1.0, 1.0, 1.0, 1.0, 1.0, 1.0, 1.0, 1.0, 1.0, 1.0, 1.0, 1.0, 1.0, 1.0, 1.0, 1.0, 1.0, 1.0, 1.0, 1.0, 1.0, 1.0, 1.0, 1.0, 1.0, 1.0, 1.0, 1.0, 1.0, 1.0, 1.0, 1.0, 1.0, 1.0, 1.0, 1.0, 1.0, 1.0, 1.0, 1.0, 1.0, 1.0, 1.0, 1.0, 1.0, 1.0, 1.0, 1.0, 1.0, 1.0, 1.0, 1.0, 1.0, 1.0, 1.0, 1.0, 1.0, 1.0, 1.0, 1.0, 1.0, 1.0, 1.0, 1.0, 1.0, 1.0, 1.0, 1.0, 1.0, 1.0, 1.0, 1.0, 1.0, 1.0, 1.0, 1.0, 1.0, 1.0, 1.0, 1.0, 1.0, 1.0, 1.0, 1.0, 1.0, 1.0, 1.0, 1.0, 1.0, 1.0, 1.0, 1.0, 1.0, 1.0, 1.0, 1.0, 1.0, 1.0, 1.0, 1.0, 1.0, 1.0, 1.0, 1.0, 1.0, 1.0, 1.0, 1.0, 1.0, 1.0, 1.0, 1.0, 1.0, 1.0, 1.0, 1.0, 1.0, 1.0, 1.0, 1.0, 1.0, 1.0, 1.0, 1.0, 1.0, 1.0, 1.0, 1.0, 1.0, 1.0, 1.0, 1.0, 1.0, 1.0, 1.0, 1.0, 1.0, 1.0, 1.0, 1.0, 1.0, 1.0, 1.0, 1.0, 1.0, 1.0, 1.0, 1.0, 1.0, 1.0, 1.0, 1.0, 1.0, 1.0, 1.0, 1.0, 1.0, 1.0, 1.0, 1.0, 1.0, 1.0, 1.0, 1.0, 1.0, 1.0, 1.0, 1.0, 1.0, 1.0, 1.0, 1.0, 1.0, 1.0, 1.0, 1.0, 1.0, 1.0, 1.0, 1.0, 1.0, 1.0, 1.0, 1.0, 1.0, 1.0, 1.0, 1.0, 1.0, 1.0, 1.0, 1.0, 1.0, 1.0, 1.0, 1.0, 1.0, 1.0, 1.0, 1.0, 1.0, 1.0, 1.0, 1.0, 1.0, 1.0, 1.0, 1.0, 1.0, 1.0, 1.0, 1.0, 1.0, 1.0, 1.0, 1.0, 1.0, 1.0, 1.0, 1.0, 1.0, 1.0, 1.0, 1.0, 1.0, 1.0, 1.0, 1.0, 1.0, 1.0, 1.0, 1.0, 1.0, 1.0, 1.0, 1.0, 1.0, 1.0, 1.0, 1.0, 1.0, 1.0, 1.0, 1.0, 1.0, 1.0, 1.0, 1.0, 1.0, 1.0, 1.0, 1.0, 1.0, 1.0, 1.0, 1.0, 1.0, 1.0, 1.0, 1.0, 1.0, 1.0, 1.0, 1.0, 1.0, 1.0, 1.0, 1.0, 1.0, 1.0, 1.0, 1.0, 1.0, 1.0, 1.0, 1.0, 1.0, 1.0, 1.0, 1.0, 1.0, 1.0, 1.0, 1.0, 1.0, 1.0, 1.0, 1.0, 1.0, 1.0, 1.0, 1.0, 1.0, 1.0, 1.0, 1.0, 1.0, 1.0, 1.0, 1.0, 1.0, 1.0, 1.0, 1.0, 1.0, 1.0, 1.0, 1.0, 1.0, 1.0, 1.0, 1.0, 1.0, 1.0, 1.0, 1.0, 1.0, 1.0, 1.0, 1.0, 1.0, 1.0, 1.0, 1.0, 1.0, 1.0, 1.0, 1.0, 1.0, 1.0, 1.0, 1.0, 1.0, 1.0, 1.0, 1.0, 1.0, 1.0, 1.0, 1.0, 1.0, 1.0, 1.0, 1.0, 1.0, 1.0, 1.0, 1.0, 1.0, 1.0, 1.0, 1.0, 1.0, 1.0, 1.0, 1.0, 1.0, 1.0, 1.0, 1.0, 1.0, 1.0, 1.0, 1.0, 1.0, 1.0, 1.0, 1.0, 1.0, 1.0, 1.0, 1.0, 1.0, 1.0, 1.0, 1.0, 1.0, 1.0, 1.0, 1.0, 1.0, 1.0, 1.0, 1.0, 1.0, 1.0, 1.0, 1.0, 1.0, 1.0, 1.0, 1.0, 1.0, 1.0, 1.0, 1.0, 1.0, 1.0, 1.0, 1.0, 1.0, 1.0, 1.0, 1.0, 1.0, 1.0, 1.0, 1.0, 1.0, 1.0, 1.0, 1.0, 1.0, 1.0, 1.0, 1.0, 1.0, 1.0, 1.0, 1.0, 1.0, 1.0, 1.0, 1.0, 1.0, 1.0, 1.0, 1.0, 1.0, 1.0, 1.0, 1.0, 1.0, 1.0, 1.0, 1.0, 1.0, 1.0, 1.0, 1.0, 1.0, 1.0, 1.0, 1.0, 1.0, 1.0, 1.0, 1.0, 1.0, 1.0, 1.0, 1.0, 1.0, 1.0, 1.0, 1.0, 1.0, 1.0, 1.0, 1.0, 1.0, 1.0, 1.0, 1.0, 1.0, 1.0, 1.0, 1.0, 1.0, 1.0, 1.0, 1.0, 1.0, 1.0, 1.0, 1.0, 1.0, 1.0, 1.0, 1.0, 1.0, 1.0, 1.0, 1.0, 1.0, 1.0, 1.0, 1.0, 1.0, 1.0, 1.0, 1.0, 1.0, 1.0, 1.0, 1.0, 1.0, 1.0, 1.0, 1.0, 1.0, 1.0, 1.0, 1.0, 1.0, 1.0, 1.0, 1.0, 1.0, 1.0, 1.0, 1.0, 1.0, 1.0, 1.0, 1.0, 1.0, 1.0, 1.0, 1.0, 1.0, 1.0, 1.0, 1.0, 1.0, 1.0, 1.0, 1.0, 1.0, 1.0, 1.0, 1.0, 1.0, 1.0, 1.0, 1.0, 1.0, 1.0, 1.0, 1.0, 1.0, 1.0, 1.0, 1.0, 1.0, 1.0, 1.0, 1.0, 1.0, 1.0, 1.0, 1.0, 1.0, 1.0, 1.0, 1.0, 1.0, 1.0, 1.0, 1.0, 1.0, 1.0, 1.0, 1.0, 1.0, 1.0, 1.0, 1.0, 1.0, 1.0, 1.0, 1.0, 1.0, 1.0, 1.0, 1.0, 1.0, 1.0, 1.0, 1.0, 1.0, 1.0, 1.0, 1.0, 1.0, 1.0, 1.0, 1.0, 1.0, 1.0, 1.0, 1.0, 1.0, 1.0, 1.0, 1.0, 1.0, 1.0, 1.0, 1.0, 1.0, 1.0, 1.0, 1.0, 1.0, 1.0, 1.0, 1.0, 1.0, 1.0, 1.0, 1.0, 1.0, 1.0, 1.0, 1.0, 1.0, 1.0, 1.0, 1.0, 1.0, 1.0, 1.0, 1.0, 1.0, 1.0, 1.0, 1.0, 1.0, 1.0, 1.0, 1.0, 1.0, 1.0, 1.0, 1.0, 1.0, 1.0, 1.0, 1.0, 1.0, 1.0, 1.0, 1.0, 1.0, 1.0, 1.0, 1.0, 1.0, 1.0, 1.0, 1.0, 1.0, 1.0, 1.0, 1.0, 1.0, 1.0, 1.0, 1.0, 1.0, 1.0, 1.0, 1.0, 1.0, 1.0, 1.0, 1.0, 1.0, 1.0, 1.0, 1.0, 1.0, 1.0, 1.0, 1.0, 1.0, 1.0, 1.0, 1.0, 1.0, 1.0, 1.0, 1.0, 1.0, 1.0, 1.0, 1.0, 1.0, 1.0, 1.0, 1.0, 1.0, 1.0, 1.0, 1.0, 1.0, 1.0, 1.0, 1.0, 1.0, 1.0, 1.0, 1.0, 1.0, 1.0, 1.0, 1.0, 1.0, 1.0, 1.0, 1.0, 1.0, 1.0, 1.0, 1.0, 1.0, 1.0, 1.0, 1.0, 1.0, 1.0, 1.0, 1.0, 1.0, 1.0, 1.0, 1.0, 1.0, 1.0, 1.0, 1.0, 1.0, 1.0, 1.0, 1.0, 1.0, 1.0, 1.0, 1.0, 1.0, 1.0, 1.0, 1.0, 1.0, 1.0, 1.0, 1.0, 1.0, 1.0, 1.0, 1.0, 1.0, 1.0, 1.0, 1.0, 1.0, 1.0, 1.0, 1.0, 1.0, 1.0, 1.0, 1.0, 1.0, 1.0, 1.0, 1.0, 1.0, 1.0, 1.0, 1.0, 1.0, 1.0, 1.0, 1.0, 1.0, 1.0, 1.0, 1.0, 1.0, 1.0, 1.0, 1.0, 1.0, 1.0, 1.0, 1.0, 1.0, 1.0, 1.0, 1.0, 1.0, 1.0, 1.0, 1.0, 1.0, 1.0, 1.0, 1.0, 1.0, 1.0, 1.0, 1.0, 1.0, 1.0, 1.0, 1.0, 1.0, 1.0, 1.0, 1.0, 1.0, 1.0, 1.0, 1.0, 1.0, 1.0, 1.0, 1.0, 1.0, 1.0, 1.0, 1.0, 1.0, 1.0, 1.0, 1.0, 1.0, 1.0, 1.0, 1.0, 1.0, 1.0, 1.0, 1.0, 1.0, 1.0, 1.0, 1.0, 1.0, 1.0, 1.0, 1.0, 1.0, 1.0, 1.0, 1.0, 1.0, 1.0, 1.0, 1.0, 1.0, 1.0, 1.0, 1.0, 1.0, 1.0, 1.0, 1.0, 1.0, 1.0, 1.0, 1.0, 1.0, 1.0, 1.0, 1.0, 1.0, 1.0, 1.0, 1.0, 1.0, 1.0, 1.0, 1.0, 1.0, 1.0, 1.0, 1.0, 1.0, 1.0, 1.0, 1.0, 1.0, 1.0, 1.0, 1.0, 1.0, 1.0, 1.0, 1.0, 1.0, 1.0, 1.0, 1.0, 1.0, 1.0, 1.0, 1.0, 1.0, 1.0, 1.0, 1.0, 1.0, 1.0, 1.0, 1.0, 1.0, 1.0, 1.0, 1.0, 1.0, 1.0, 1.0, 1.0, 1.0, 1.0, 1.0, 1.0, 1.0, 1.0, 1.0, 1.0, 1.0, 1.0, 1.0, 1.0, 1.0, 1.0, 1.0, 1.0, 1.0, 1.0, 1.0, 1.0, 1.0, 1.0, 1.0, 1.0, 1.0, 1.0, 1.0, 1.0, 1.0, 1.0, 1.0, 1.0, 1.0, 1.0, 1.0, 1.0, 1.0, 1.0, 1.0, 1.0, 1.0, 1.0, 1.0, 1.0, 1.0, 1.0, 1.0, 1.0, 1.0, 1.0, 1.0, 1.0, 1.0, 1.0, 1.0, 1.0, 1.0, 1.0, 1.0, 1.0, 1.0, 1.0, 1.0, 1.0, 1.0, 1.0, 1.0, 1.0, 1.0, 1.0, 1.0, 1.0, 1.0, 1.0, 1.0, 1.0, 1.0, 1.0, 1.0, 1.0, 1.0, 1.0, 1.0, 1.0, 1.0, 1.0, 1.0, 1.0, 1.0, 1.0, 1.0, 1.0, 1.0, 1.0, 1.0, 1.0, 1.0, 1.0, 1.0, 1.0, 1.0, 1.0, 1.0, 1.0, 1.0, 1.0, 1.0, 1.0, 1.0, 1.0, 1.0, 1.0, 1.0, 1.0, 1.0, 1.0, 1.0, 1.0, 1.0, 1.0, 1.0, 1.0, 1.0, 1.0, 1.0, 1.0, 1.0, 1.0, 1.0, 1.0, 1.0, 1.0, 1.0, 1.0, 1.0, 1.0, 1.0, 1.0, 1.0, 1.0, 1.0, 1.0, 1.0, 1.0, 1.0, 1.0, 1.0, 1.0, 1.0, 1.0, 1.0, 1.0, 1.0, 1.0, 1.0, 1.0, 1.0, 1.0, 1.0, 1.0, 1.0, 1.0, 1.0, 1.0, 1.0, 1.0, 1.0, 1.0, 1.0, 1.0, 1.0, 1.0, 1.0, 1.0, 1.0, 1.0, 1.0, 1.0, 1.0, 1.0, 1.0, 1.0, 1.0, 1.0, 1.0, 1.0, 1.0, 1.0, 1.0, 1.0, 1.0, 1.0, 1.0, 1.0, 1.0, 1.0, 1.0, 1.0, 1.0, 1.0, 1.0, 1.0, 1.0, 1.0, 1.0, 1.0, 1.0, 1.0, 1.0, 1.0, 1.0, 1.0, 1.0, 1.0, 1.0, 1.0, 1.0, 1.0, 1.0, 1.0, 1.0, 1.0, 1.0, 1.0, 1.0, 1.0, 1.0, 1.0, 1.0, 1.0, 1.0, 1.0, 1.0, 1.0, 1.0, 1.0, 1.0, 1.0, 1.0, 1.0, 1.0, 1.0, 1.0, 1.0, 1.0, 1.0, 1.0, 1.0, 1.0, 1.0, 1.0, 1.0, 1.0, 1.0, 1.0, 1.0, 1.0, 1.0, 1.0, 1.0, 1.0, 1.0, 1.0, 1.0, 1.0, 1.0, 1.0, 1.0, 1.0, 1.0, 1.0, 1.0, 1.0, 1.0, 1.0, 1.0, 1.0, 1.0, 1.0, 1.0, 1.0, 1.0, 1.0, 1.0, 1.0, 1.0, 1.0, 1.0, 1.0, 1.0, 1.0, 1.0, 1.0, 1.0, 1.0, 1.0, 1.0, 1.0, 1.0, 1.0, 1.0, 1.0, 1.0, 1.0, 1.0, 1.0, 1.0, 1.0, 1.0, 1.0, 1.0, 1.0, 1.0, 1.0, 1.0, 1.0, 1.0, 1.0, 1.0, 1.0, 1.0, 1.0, 1.0, 1.0, 1.0, 1.0, 1.0, 1.0, 1.0, 1.0, 1.0, 1.0, 1.0, 1.0, 1.0, 1.0, 1.0, 1.0, 1.0, 1.0, 1.0, 1.0, 1.0, 1.0, 1.0, 1.0, 1.0, 1.0, 1.0, 1.0, 1.0, 1.0, 1.0, 1.0, 1.0, 1.0, 1.0, 1.0, 1.0, 1.0, 1.0, 1.0, 1.0, 1.0, 1.0, 1.0, 1.0, 1.0, 1.0, 1.0, 1.0, 1.0, 1.0, 1.0, 1.0, 1.0, 1.0, 1.0, 1.0, 1.0, 1.0, 1.0, 1.0, 1.0, 1.0, 1.0, 1.0, 1.0, 1.0, 1.0, 1.0, 1.0, 1.0, 1.0, 1.0, 1.0, 1.0, 1.0, 1.0, 1.0, 1.0, 1.0, 1.0, 1.0, 1.0, 1.0, 1.0, 1.0, 1.0, 1.0, 1.0, 1.0, 1.0, 1.0, 1.0, 1.0, 1.0, 1.0, 1.0, 1.0, 1.0, 1.0, 1.0, 1.0, 1.0, 1.0, 1.0, 1.0, 1.0, 1.0, 1.0, 1.0, 1.0, 1.0, 1.0, 1.0, 1.0, 1.0, 1.0, 1.0, 1.0, 1.0, 1.0, 1.0, 1.0, 1.0, 1.0, 1.0, 1.0, 1.0, 1.0, 1.0, 1.0, 1.0, 1.0, 1.0, 1.0, 1.0, 1.0, 1.0, 1.0, 1.0, 1.0, 1.0, 1.0, 1.0, 1.0, 1.0, 1.0, 1.0, 1.0, 1.0, 1.0, 1.0, 1.0, 1.0, 1.0, 1.0, 1.0, 1.0, 1.0, 1.0, 1.0, 1.0, 1.0, 1.0, 1.0, 1.0, 1.0, 1.0, 1.0, 1.0, 1.0, 1.0, 1.0, 1.0, 1.0, 1.0, 1.0, 1.0, 1.0, 1.0, 1.0, 1.0, 1.0, 1.0, 1.0, 1.0, 1.0, 1.0, 1.0, 1.0, 1.0, 1.0, 1.0, 1.0, 1.0, 1.0, 1.0, 1.0, 1.0, 1.0, 1.0, 1.0, 1.0, 1.0, 1.0, 1.0, 1.0, 1.0, 1.0, 1.0, 1.0, 1.0, 1.0, 1.0, 1.0, 1.0, 1.0, 1.0, 1.0, 1.0, 1.0, 1.0, 1.0, 1.0, 1.0, 1.0, 1.0, 1.0, 1.0, 1.0, 1.0, 1.0, 1.0, 1.0, 1.0, 1.0, 1.0, 1.0, 1.0, 1.0, 1.0, 1.0, 1.0, 1.0, 1.0, 1.0, 1.0, 1.0, 1.0, 1.0, 1.0, 1.0, 1.0, 1.0, 1.0, 1.0, 1.0, 1.0, 1.0, 1.0, 1.0, 1.0, 1.0, 1.0, 1.0, 1.0, 1.0, 1.0, 1.0, 1.0, 1.0, 1.0, 1.0, 1.0, 1.0, 1.0, 1.0, 1.0, 1.0, 1.0, 1.0, 1.0, 1.0, 1.0, 1.0, 1.0, 1.0, 1.0, 1.0, 1.0, 1.0, 1.0, 1.0, 1.0, 1.0, 1.0, 1.0, 1.0, 1.0, 1.0, 1.0, 1.0, 1.0, 1.0, 1.0, 1.0, 1.0, 1.0, 1.0, 1.0, 1.0, 1.0, 1.0, 1.0, 1.0, 1.0, 1.0, 1.0, 1.0, 1.0, 1.0, 1.0, 1.0, 1.0, 1.0, 1.0, 1.0, 1.0, 1.0, 1.0, 1.0, 1.0, 1.0, 1.0, 1.0, 1.0, 1.0, 1.0, 1.0, 1.0, 1.0, 1.0, 1.0, 1.0, 1.0, 1.0, 1.0, 1.0, 1.0, 1.0, 1.0, 1.0, 1.0, 1.0, 1.0, 1.0, 1.0, 1.0, 1.0, 1.0, 1.0, 1.0, 1.0, 1.0, 1.0, 1.0, 1.0, 1.0, 1.0, 1.0, 1.0, 1.0, 1.0, 1.0, 1.0, 1.0, 1.0, 1.0, 1.0, 1.0, 1.0, 1.0, 1.0, 1.0, 1.0, 1.0, 1.0, 1.0, 1.0, 1.0, 1.0, 1.0, 1.0, 1.0, 1.0, 1.0, 1.0, 1.0, 1.0, 1.0, 1.0, 1.0, 1.0, 1.0, 1.0, 1.0, 1.0, 1.0, 1.0, 1.0, 1.0, 1.0, 1.0, 1.0, 1.0, 1.0, 1.0, 1.0, 1.0, 1.0, 1.0, 1.0, 1.0, 1.0, 1.0, 1.0, 1.0, 1.0, 1.0, 1.0, 1.0, 1.0, 1.0, 1.0, 1.0, 1.0, 1.0, 1.0, 1.0, 1.0, 1.0, 1.0, 1.0, 1.0, 1.0, 1.0, 1.0, 1.0, 1.0, 1.0, 1.0, 1.0, 1.0, 1.0, 1.0, 1.0, 1.0, 1.0, 1.0, 1.0, 1.0, 1.0, 1.0, 1.0, 1.0, 1.0, 1.0, 1.0, 1.0, 1.0, 1.0, 1.0, 1.0, 1.0, 1.0, 1.0, 1.0, 1.0, 1.0, 1.0, 1.0, 1.0, 1.0, 1.0, 1.0, 1.0, 1.0, 1.0, 1.0, 1.0, 1.0, 1.0, 1.0, 1.0, 1.0, 1.0, 1.0, 1.0, 1.0, 1.0, 1.0, 1.0, 1.0, 1.0, 1.0, 1.0, 1.0, 1.0, 1.0, 1.0, 1.0, 1.0, 1.0, 1.0, 1.0, 1.0, 1.0, 1.0, 1.0, 1.0, 1.0, 1.0, 1.0, 1.0, 1.0, 1.0, 1.0, 1.0, 1.0, 1.0, 1.0, 1.0, 1.0, 1.0, 1.0, 1.0, 1.0, 1.0, 1.0, 1.0, 1.0, 1.0, 1.0, 1.0, 1.0, 1.0, 1.0, 1.0, 1.0, 1.0, 1.0, 1.0, 1.0, 1.0, 1.0, 1.0, 1.0, 1.0, 1.0, 1.0, 1.0, 1.0, 1.0, 1.0, 1.0, 1.0, 1.0, 1.0, 1.0, 1.0, 1.0, 1.0, 1.0, 1.0, 1.0, 1.0, 1.0, 1.0, 1.0, 1.0, 1.0, 1.0, 1.0, 1.0, 1.0, 1.0, 1.0, 1.0, 1.0, 1.0, 1.0, 1.0, 1.0, 1.0, 1.0, 1.0, 1.0, 1.0, 1.0, 1.0, 1.0, 1.0, 1.0, 1.0, 1.0, 1.0, 1.0, 1.0, 1.0, 1.0, 1.0, 1.0, 1.0, 1.0, 1.0, 1.0, 1.0, 1.0, 1.0, 1.0, 1.0, 1.0, 1.0, 1.0, 1.0, 1.0, 1.0, 1.0, 1.0, 1.0, 1.0, 1.0, 1.0, 1.0, 1.0, 1.0, 1.0, 1.0, 1.0, 1.0, 1.0, 1.0, 1.0, 1.0, 1.0, 1.0, 1.0, 1.0, 1.0, 1.0, 1.0, 1.0, 1.0, 1.0, 1.0, 1.0, 1.0, 1.0, 1.0, 1.0, 1.0, 1.0, 1.0, 1.0, 1.0, 1.0, 1.0, 1.0, 1.0, 1.0, 1.0, 1.0, 1.0, 1.0, 1.0, 1.0, 1.0, 1.0, 1.0, 1.0, 1.0, 1.0, 1.0, 1.0, 1.0, 1.0, 1.0, 1.0, 1.0, 1.0, 1.0, 1.0, 1.0, 1.0, 1.0, 1.0, 1.0, 1.0, 1.0, 1.0, 1.0, 1.0, 1.0, 1.0, 1.0, 1.0, 1.0, 1.0, 1.0, 1.0, 1.0, 1.0, 1.0, 1.0, 1.0, 1.0, 1.0, 1.0, 1.0, 1.0, 1.0, 1.0, 1.0, 1.0, 1.0, 1.0, 1.0, 1.0, 1.0, 1.0, 1.0, 1.0, 1.0, 1.0, 1.0, 1.0, 1.0, 1.0, 1.0, 1.0, 1.0, 1.0, 1.0, 1.0, 1.0, 1.0, 1.0, 1.0, 1.0, 1.0, 1.0, 1.0, 1.0, 1.0, 1.0, 1.0, 1.0, 1.0, 1.0, 1.0, 1.0, 1.0, 1.0, 1.0, 1.0, 1.0, 1.0, 1.0, 1.0, 1.0, 1.0, 1.0, 1.0, 1.0, 1.0, 1.0, 1.0, 1.0, 1.0, 1.0, 1.0, 1.0, 1.0, 1.0, 1.0, 1.0, 1.0, 1.0, 1.0, 1.0, 1.0, 1.0, 1.0, 1.0, 1.0, 1.0, 1.0, 1.0, 1.0, 1.0, 1.0, 1.0, 1.0, 1.0, 1.0, 1.0, 1.0, 1.0, 1.0, 1.0, 1.0, 1.0, 1.0, 1.0, 1.0, 1.0, 1.0, 1.0, 1.0, 1.0, 1.0, 1.0, 1.0, 1.0, 1.0, 1.0, 1.0, 1.0, 1.0, 1.0, 1.0, 1.0, 1.0, 1.0, 1.0, 1.0, 1.0, 1.0, 1.0, 1.0, 1.0, 1.0, 1.0, 1.0, 1.0, 1.0, 1.0, 1.0, 1.0, 1.0, 1.0, 1.0, 1.0, 1.0, 1.0, 1.0, 1.0, 1.0, 1.0, 1.0, 1.0, 1.0, 1.0, 1.0, 1.0, 1.0, 1.0, 1.0, 1.0, 1.0, 1.0, 1.0, 1.0, 1.0, 1.0, 1.0, 1.0, 1.0, 1.0, 1.0, 1.0, 1.0, 1.0, 1.0, 1.0, 1.0, 1.0, 1.0, 1.0, 1.0, 1.0, 1.0, 1.0, 1.0, 1.0, 1.0, 1.0, 1.0, 1.0, 1.0, 1.0, 1.0, 1.0, 1.0, 1.0, 1.0, 1.0, 1.0, 1.0, 1.0, 1.0, 1.0, 1.0, 1.0, 1.0, 1.0, 1.0, 1.0, 1.0, 1.0, 1.0, 1.0, 1.0, 1.0, 1.0, 1.0, 1.0, 1.0, 1.0, 1.0, 1.0, 1.0, 1.0, 1.0, 1.0, 1.0, 1.0, 1.0, 1.0, 1.0, 1.0, 1.0, 1.0, 1.0, 1.0, 1.0, 1.0, 1.0, 1.0, 1.0, 1.0, 1.0, 1.0, 1.0, 1.0, 1.0, 1.0, 1.0, 1.0, 1.0, 1.0, 1.0, 1.0, 1.0, 1.0, 1.0, 1.0, 1.0, 1.0, 1.0, 1.0, 1.0, 1.0, 1.0, 1.0, 1.0, 1.0, 1.0, 1.0, 1.0, 1.0, 1.0, 1.0, 1.0, 1.0, 1.0, 1.0, 1.0, 1.0, 1.0, 1.0, 1.0, 1.0, 1.0, 1.0, 1.0, 1.0, 1.0, 1.0, 1.0, 1.0, 1.0, 1.0, 1.0, 1.0, 1.0, 1.0, 1.0, 1.0, 1.0, 1.0, 1.0, 1.0, 1.0, 1.0, 1.0, 1.0, 1.0, 1.0, 1.0, 1.0, 1.0, 1.0, 1.0, 1.0, 1.0, 1.0, 1.0, 1.0, 1.0, 1.0, 1.0, 1.0, 1.0, 1.0, 1.0, 1.0, 1.0, 1.0, 1.0, 1.0, 1.0, 1.0, 1.0, 1.0, 1.0, 1.0, 1.0, 1.0, 1.0, 1.0, 1.0, 1.0, 1.0, 1.0, 1.0, 1.0, 1.0, 1.0, 1.0, 1.0, 1.0, 1.0, 1.0, 1.0, 1.0, 1.0, 1.0, 1.0, 1.0, 1.0, 1.0, 1.0, 1.0, 1.0, 1.0, 1.0, 1.0, 1.0, 1.0, 1.0, 1.0, 1.0, 1.0, 1.0, 1.0, 1.0, 1.0, 1.0, 1.0, 1.0, 1.0, 1.0, 1.0, 1.0, 1.0, 1.0, 1.0, 1.0, 1.0, 1.0, 1.0, 1.0, 1.0, 1.0, 1.0, 1.0, 1.0, 1.0, 1.0, 1.0, 1.0, 1.0, 1.0, 1.0, 1.0, 1.0, 1.0, 1.0, 1.0, 1.0, 1.0, 1.0, 1.0, 1.0, 1.0, 1.0, 1.0, 1.0, 1.0, 1.0, 1.0, 1.0, 1.0, 1.0, 1.0, 1.0, 1.0, 1.0, 1.0, 1.0, 1.0, 1.0, 1.0, 1.0, 1.0, 1.0, 1.0, 1.0, 1.0, 1.0, 1.0, 1.0, 1.0, 1.0, 1.0, 1.0, 1.0, 1.0, 1.0, 1.0, 1.0, 1.0, 1.0, 1.0, 1.0, 1.0, 1.0, 1.0, 1.0, 1.0, 1.0, 1.0, 1.0, 1.0, 1.0, 1.0, 1.0, 1.0, 1.0, 1.0, 1.0, 1.0, 1.0, 1.0, 1.0, 1.0, 1.0, 1.0, 1.0, 1.0, 1.0, 1.0, 1.0, 1.0, 1.0, 1.0, 1.0, 1.0, 1.0, 1.0, 1.0, 1.0, 1.0, 1.0, 1.0, 1.0, 1.0, 1.0, 1.0, 1.0, 1.0, 1.0, 1.0, 1.0, 1.0, 1.0, 1.0, 1.0, 1.0, 1.0, 1.0, 1.0, 1.0, 1.0, 1.0, 1.0, 1.0, 1.0, 1.0, 1.0, 1.0, 1.0, 1.0, 1.0, 1.0, 1.0, 1.0, 1.0, 1.0, 1.0, 1.0, 1.0, 1.0, 1.0, 1.0, 1.0, 1.0, 1.0, 1.0, 1.0, 1.0, 1.0, 1.0, 1.0, 1.0, 1.0, 1.0, 1.0, 1.0, 1.0, 1.0, 1.0, 1.0, 1.0, 1.0, 1.0, 1.0, 1.0, 1.0, 1.0, 1.0, 1.0, 1.0, 1.0, 1.0, 1.0, 1.0, 1.0, 1.0, 1.0, 1.0, 1.0, 1.0, 1.0, 1.0, 1.0, 1.0, 1.0, 1.0, 1.0, 1.0, 1.0, 1.0, 1.0, 1.0, 1.0, 1.0, 1.0, 1.0, 1.0, 1.0, 1.0, 1.0, 1.0, 1.0, 1.0, 1.0, 1.0, 1.0, 1.0, 1.0, 1.0, 1.0, 1.0, 1.0, 1.0, 1.0, 1.0, 1.0, 1.0, 1.0, 1.0, 1.0, 1.0, 1.0, 1.0, 1.0, 1.0, 1.0, 1.0, 1.0, 1.0, 1.0, 1.0, 1.0, 1.0, 1.0, 1.0, 1.0, 1.0, 1.0, 1.0, 1.0, 1.0, 1.0, 1.0, 1.0, 1.0, 1.0, 1.0, 1.0, 1.0, 1.0, 1.0, 1.0, 1.0, 1.0, 1.0, 1.0, 1.0, 1.0, 1.0, 1.0, 1.0, 1.0, 1.0, 1.0, 1.0, 1.0, 1.0, 1.0, 1.0, 1.0, 1.0, 1.0, 1.0, 1.0, 1.0, 1.0, 1.0, 1.0, 1.0, 1.0, 1.0, 1.0, 1.0, 1.0, 1.0, 1.0, 1.0, 1.0, 1.0, 1.0, 1.0, 1.0, 1.0, 1.0, 1.0, 1.0, 1.0, 1.0, 1.0, 1.0, 1.0, 1.0, 1.0, 1.0, 1.0, 1.0, 1.0, 1.0, 1.0, 1.0, 1.0, 1.0, 1.0, 1.0, 1.0, 1.0, 1.0, 1.0, 1.0, 1.0, 1.0, 1.0, 1.0, 1.0, 1.0, 1.0, 1.0, 1.0, 1.0, 1.0, 1.0, 1.0, 1.0, 1.0, 1.0, 1.0, 1.0, 1.0, 1.0, 1.0, 1.0, 1.0, 1.0, 1.0, 1.0, 1.0, 1.0, 1.0, 1.0, 1.0, 1.0, 1.0, 1.0, 1.0, 1.0, 1.0, 1.0, 1.0, 1.0, 1.0, 1.0, 1.0, 1.0, 1.0, 1.0, 1.0, 1.0, 1.0, 1.0, 1.0, 1.0, 1.0, 1.0, 1.0, 1.0, 1.0, 1.0, 1.0, 1.0, 1.0, 1.0, 1.0, 1.0, 1.0, 1.0, 1.0, 1.0, 1.0, 1.0, 1.0, 1.0, 1.0, 1.0, 1.0, 1.0, 1.0, 1.0, 1.0, 1.0, 1.0, 1.0, 1.0, 1.0, 1.0, 1.0, 1.0, 1.0, 1.0, 1.0, 1.0, 1.0, 1.0, 1.0, 1.0, 1.0, 1.0, 1.0, 1.0, 1.0, 1.0, 1.0, 1.0, 1.0, 1.0, 1.0, 1.0, 1.0, 1.0, 1.0, 1.0, 1.0, 1.0, 1.0, 1.0, 1.0, 1.0, 1.0, 1.0, 1.0, 1.0, 1.0, 1.0, 1.0, 1.0, 1.0, 1.0, 1.0, 1.0, 1.0, 1.0, 1.0, 1.0, 1.0, 1.0, 1.0, 1.0, 1.0, 1.0, 1.0, 1.0, 1.0, 1.0, 1.0, 1.0, 1.0, 1.0, 1.0, 1.0, 1.0, 1.0, 1.0, 1.0, 1.0, 1.0, 1.0, 1.0, 1.0, 1.0, 1.0, 1.0, 1.0, 1.0, 1.0, 1.0, 1.0, 1.0, 1.0, 1.0, 1.0, 1.0, 1.0, 1.0, 1.0, 1.0, 1.0, 1.0, 1.0, 1.0, 1.0, 1.0, 1.0, 1.0, 1.0, 1.0, 1.0, 1.0, 1.0, 1.0, 1.0, 1.0, 1.0, 1.0, 1.0, 1.0, 1.0, 1.0, 1.0, 1.0, 1.0, 1.0, 1.0, 1.0, 1.0, 1.0, 1.0, 1.0, 1.0, 1.0, 1.0, 1.0, 1.0, 1.0, 1.0, 1.0, 1.0, 1.0, 1.0, 1.0, 1.0, 1.0, 1.0, 1.0, 1.0, 1.0, 1.0, 1.0, 1.0, 1.0, 1.0, 1.0, 1.0, 1.0, 1.0, 1.0, 1.0, 1.0, 1.0, 1.0, 1.0, 1.0, 1.0, 1.0, 1.0, 1.0, 1.0, 1.0, 1.0, 1.0, 1.0, 1.0, 1.0, 1.0, 1.0, 1.0, 1.0, 1.0, 1.0, 1.0, 1.0, 1.0, 1.0, 1.0, 1.0, 1.0, 1.0, 1.0, 1.0, 1.0, 1.0, 1.0, 1.0, 1.0, 1.0, 1.0, 1.0, 1.0, 1.0, 1.0, 1.0, 1.0, 1.0, 1.0, 1.0, 1.0, 1.0, 1.0, 1.0, 1.0, 1.0, 1.0, 1.0, 1.0, 1.0, 1.0, 1.0, 1.0, 1.0, 1.0, 1.0, 1.0, 1.0, 1.0, 1.0, 1.0, 1.0, 1.0, 1.0, 1.0, 1.0, 1.0, 1.0, 1.0, 1.0, 1.0, 1.0, 1.0, 1.0, 1.0, 1.0, 1.0, 1.0, 1.0, 1.0, 1.0, 1.0, 1.0, 1.0, 1.0, 1.0, 1.0, 1.0, 1.0, 1.0, 1.0, 1.0, 1.0, 1.0, 1.0, 1.0, 1.0, 1.0, 1.0, 1.0, 1.0, 1.0, 1.0, 1.0, 1.0, 1.0, 1.0, 1.0, 1.0, 1.0, 1.0, 1.0, 1.0, 1.0, 1.0, 1.0, 1.0, 1.0, 1.0, 1.0, 1.0, 1.0, 1.0, 1.0, 1.0, 1.0, 1.0, 1.0, 1.0, 1.0, 1.0, 1.0, 1.0, 1.0, 1.0, 1.0, 1.0, 1.0, 1.0, 1.0, 1.0, 1.0, 1.0, 1.0, 1.0, 1.0, 1.0, 1.0, 1.0, 1.0, 1.0, 1.0, 1.0, 1.0, 1.0, 1.0, 1.0, 1.0, 1.0, 1.0, 1.0, 1.0, 1.0, 1.0, 1.0, 1.0, 1.0, 1.0, 1.0, 1.0, 1.0, 1.0, 1.0, 1.0, 1.0, 1.0, 1.0, 1.0, 1.0, 1.0, 1.0, 1.0, 1.0, 1.0, 1.0, 1.0, 1.0, 1.0, 1.0, 1.0, 1.0, 1.0, 1.0, 1.0, 1.0, 1.0, 1.0, 1.0, 1.0, 1.0, 1.0, 1.0, 1.0, 1.0, 1.0, 1.0, 1.0, 1.0, 1.0, 1.0, 1.0, 1.0, 1.0, 1.0, 1.0, 1.0, 1.0, 1.0, 1.0, 1.0, 1.0, 1.0, 1.0, 1.0, 1.0, 1.0, 1.0, 1.0, 1.0, 1.0, 1.0, 1.0, 1.0, 1.0, 1.0, 1.0, 1.0, 1.0, 1.0, 1.0, 1.0, 1.0, 1.0, 1.0, 1.0, 1.0, 1.0, 1.0, 1.0, 1.0, 1.0, 1.0, 1.0, 1.0, 1.0, 1.0, 1.0, 1.0, 1.0, 1.0, 1.0, 1.0, 1.0, 1.0, 1.0, 1.0, 1.0, 1.0, 1.0, 1.0, 1.0, 1.0, 1.0, 1.0, 1.0, 1.0, 1.0, 1.0, 1.0, 1.0, 1.0, 1.0, 1.0, 1.0, 1.0, 1.0, 1.0, 1.0, 1.0, 1.0, 1.0, 1.0, 1.0, 1.0, 1.0, 1.0, 1.0, 1.0, 1.0, 1.0, 1.0, 1.0, 1.0, 1.0, 1.0, 1.0, 1.0, 1.0, 1.0, 1.0, 1.0, 1.0, 1.0, 1.0, 1.0, 1.0, 1.0, 1.0, 1.0, 1.0, 1.0, 1.0, 1.0, 1.0, 1.0, 1.0, 1.0, 1.0, 1.0, 1.0, 1.0, 1.0, 1.0, 1.0, 1.0, 1.0, 1.0, 1.0, 1.0, 1.0, 1.0, 1.0, 1.0, 1.0, 1.0, 1.0, 1.0, 1.0, 1.0, 1.0, 1.0, 1.0, 1.0, 1.0, 1.0, 1.0, 1.0, 1.0, 1.0, 1.0, 1.0, 1.0, 1.0, 1.0, 1.0, 1.0, 1.0, 1.0, 1.0, 1.0, 1.0, 1.0, 1.0, 1.0, 1.0, 1.0, 1.0, 1.0, 1.0, 1.0, 1.0, 1.0, 1.0, 1.0, 1.0, 1.0, 1.0, 1.0, 1.0, 1.0, 1.0, 1.0, 1.0, 1.0, 1.0, 1.0, 1.0, 1.0, 1.0, 1.0, 1.0, 1.0, 1.0, 1.0, 1.0, 1.0, 1.0, 1.0, 1.0, 1.0, 1.0, 1.0, 1.0, 1.0, 1.0, 1.0, 1.0, 1.0, 1.0, 1.0, 1.0, 1.0, 1.0, 1.0, 1.0, 1.0, 1.0, 1.0, 1.0, 1.0, 1.0, 1.0, 1.0, 1.0, 1.0, 1.0, 1.0, 1.0, 1.0, 1.0, 1.0, 1.0, 1.0, 1.0, 1.0, 1.0, 1.0, 1.0, 1.0, 1.0, 1.0, 1.0, 1.0, 1.0, 1.0, 1.0, 1.0, 1.0, 1.0, 1.0, 1.0, 1.0, 1.0, 1.0, 1.0, 1.0, 1.0, 1.0, 1.0, 1.0, 1.0, 1.0, 1.0, 1.0, 1.0, 1.0, 1.0, 1.0, 1.0, 1.0, 1.0, 1.0, 1.0, 1.0, 1.0, 1.0, 1.0, 1.0, 1.0, 1.0, 1.0, 1.0, 1.0, 1.0, 1.0, 1.0, 1.0, 1.0, 1.0, 1.0, 1.0, 1.0, 1.0, 1.0, 1.0, 1.0, 1.0, 1.0, 1.0, 1.0, 1.0, 1.0, 1.0, 1.0, 1.0, 1.0, 1.0, 1.0, 1.0, 1.0, 1.0, 1.0, 1.0, 1.0, 1.0, 1.0, 1.0, 1.0, 1.0, 1.0, 1.0, 1.0, 1.0, 1.0, 1.0, 1.0, 1.0, 1.0, 1.0, 1.0, 1.0, 1.0, 1.0, 1.0, 1.0, 1.0, 1.0, 1.0, 1.0, 1.0, 1.0, 1.0, 1.0, 1.0, 1.0, 1.0, 1.0, 1.0, 1.0, 1.0, 1.0, 1.0, 1.0, 1.0, 1.0, 1.0, 1.0, 1.0, 1.0, 1.0, 1.0, 1.0, 1.0, 1.0, 1.0, 1.0, 1.0, 1.0, 1.0, 1.0, 1.0, 1.0, 1.0, 1.0, 1.0, 1.0, 1.0, 1.0, 1.0, 1.0, 1.0, 1.0, 1.0, 1.0, 1.0, 1.0, 1.0, 1.0, 1.0, 1.0, 1.0, 1.0, 1.0, 1.0, 1.0, 1.0, 1.0, 1.0, 1.0, 1.0, 1.0, 1.0, 1.0, 1.0, 1.0, 1.0, 1.0, 1.0, 1.0, 1.0, 1.0, 1.0, 1.0, 1.0, 1.0, 1.0, 1.0, 1.0, 1.0, 1.0, 1.0, 1.0, 1.0, 1.0, 1.0, 1.0, 1.0, 1.0, 1.0, 1.0, 1.0, 1.0, 1.0, 1.0, 1.0, 1.0, 1.0, 1.0, 1.0, 1.0, 1.0, 1.0, 1.0, 1.0, 1.0, 1.0, 1.0, 1.0, 1.0, 1.0, 1.0, 1.0, 1.0, 1.0, 1.0, 1.0, 1.0, 1.0, 1.0, 1.0, 1.0, 1.0, 1.0, 1.0, 1.0, 1.0, 1.0, 1.0, 1.0, 1.0, 1.0, 1.0, 1.0, 1.0, 1.0, 1.0, 1.0, 1.0, 1.0, 1.0, 1.0, 1.0, 1.0, 1.0, 1.0, 1.0, 1.0, 1.0, 1.0, 1.0, 1.0, 1.0, 1.0, 1.0, 1.0, 1.0, 1.0, 1.0, 1.0, 1.0, 1.0, 1.0, 1.0, 1.0, 1.0, 1.0, 1.0, 1.0, 1.0, 1.0, 1.0, 1.0, 1.0, 1.0, 1.0, 1.0, 1.0, 1.0, 1.0, 1.0, 1.0, 1.0, 1.0, 1.0, 1.0, 1.0, 1.0, 1.0, 1.0, 1.0, 1.0, 1.0, 1.0, 1.0, 1.0, 1.0, 1.0, 1.0, 1.0, 1.0, 1.0, 1.0, 1.0, 1.0, 1.0, 1.0, 1.0, 1.0, 1.0, 1.0, 1.0, 1.0, 1.0, 1.0, 1.0, 1.0, 1.0, 1.0, 1.0, 1.0, 1.0, 1.0, 1.0, 1.0, 1.0, 1.0, 1.0, 1.0, 1.0, 1.0, 1.0, 1.0, 1.0, 1.0, 1.0, 1.0, 1.0, 1.0, 1.0, 1.0, 1.0, 1.0, 1.0, 1.0, 1.0, 1.0, 1.0, 1.0, 1.0, 1.0, 1.0, 1.0, 1.0, 1.0, 1.0, 1.0, 1.0, 1.0, 1.0, 1.0, 1.0, 1.0, 1.0, 1.0, 1.0, 1.0, 1.0, 1.0, 1.0, 1.0, 1.0, 1.0, 1.0, 1.0, 1.0, 1.0, 1.0, 1.0, 1.0, 1.0, 1.0, 1.0, 1.0, 1.0, 1.0, 1.0, 1.0, 1.0, 1.0, 1.0, 1.0, 1.0, 1.0, 1.0, 1.0, 1.0, 1.0, 1.0, 1.0, 1.0, 1.0, 1.0, 1.0, 1.0, 1.0, 1.0, 1.0, 1.0, 1.0, 1.0, 1.0, 1.0, 1.0, 1.0, 1.0, 1.0, 1.0, 1.0, 1.0, 1.0, 1.0, 1.0, 1.0, 1.0, 1.0, 1.0, 1.0, 1.0, 1.0, 1.0, 1.0, 1.0, 1.0, 1.0, 1.0, 1.0, 1.0, 1.0, 1.0, 1.0, 1.0, 1.0, 1.0, 1.0, 1.0, 1.0, 1.0, 1.0, 1.0, 1.0, 1.0, 1.0, 1.0, 1.0, 1.0, 1.0, 1.0, 1.0, 1.0, 1.0, 1.0, 1.0, 1.0, 1.0, 1.0, 1.0, 1.0, 1.0, 1.0, 1.0, 1.0, 1.0, 1.0, 1.0, 1.0, 1.0, 1.0, 1.0, 1.0, 1.0, 1.0, 1.0, 1.0, 1.0, 1.0, 1.0, 1.0, 1.0, 1.0, 1.0, 1.0, 1.0, 1.0, 1.0, 1.0, 1.0, 1.0, 1.0, 1.0, 1.0, 1.0, 1.0, 1.0, 1.0, 1.0, 1.0, 1.0, 1.0, 1.0, 1.0, 1.0, 1.0, 1.0, 1.0, 1.0, 1.0, 1.0, 1.0, 1.0, 1.0, 1.0, 1.0, 1.0, 1.0, 1.0])
me_cube_003.use_remesh_preserve_volume = False
me_cube_003.use_remesh_preserve_attributes = False
me_cube_003.use_mirror_vertex_groups = False
me_cube_003.update()

# ---- objects
ob_cube = bpy.data.objects.new('Cube', me_cube_003)

# ---- transforms, parenting, visibility, modifiers, constraints
ob_cube.location = (-0.2321, 0.6143, 1.504)
ob_cube.lineart.crease_threshold = 0.0

# ---- collection membership
col_collection_1.objects.link(ob_cube)

# ---- scene / render settings (as saved in the file)
scene.frame_start = 1; scene.frame_end = 250; scene.frame_set(1)
scene.render.engine = 'CYCLES'
scene.render.resolution_percentage = 50
scene.render.dither_intensity = 0.0
scene.cycles.use_denoising = False
scene.cycles.samples = 128
scene.cycles.sampling_pattern = 'TABULATED_SOBOL'
scene.cycles.use_adaptive_sampling = False
scene.cycles.use_light_tree = False
scene.cycles.blur_glossy = 0.0
scene.cycles.sample_clamp_indirect = 0.0
scene.view_settings.view_transform = 'Standard'
bpy.context.view_layer.update()

# ---- added for rendering (the .blend has no active camera and no usable light): camera, sun
cam_auto = bpy.data.cameras.new('AutoCamera')
cam_auto.lens = 50.0
cam_auto.sensor_width = 36.0
cam_auto.clip_end = 1000.0
ob_auto_camera = bpy.data.objects.new('AutoCamera', cam_auto)
scene.collection.objects.link(ob_auto_camera)
ob_auto_camera.location = (7.21169, -9.29953, 9.81429)
ob_auto_camera.rotation_euler = (1.09748, -7.21219e-08, 0.694738)
scene.camera = ob_auto_camera
light_auto_sun = bpy.data.lights.new('AutoSun', 'SUN')
light_auto_sun.energy = 3.0
light_auto_sun.angle = 0.0523599
ob_auto_sun = bpy.data.objects.new('AutoSun', light_auto_sun)
scene.collection.objects.link(ob_auto_sun)
ob_auto_sun.rotation_euler = (0.872665, 0.174533, 0.523599)
bpy.context.view_layer.update()
